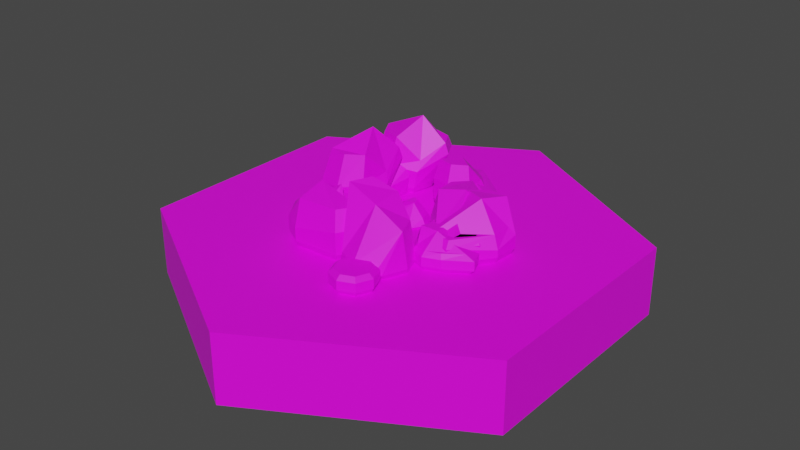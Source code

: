 # Source: pebbles.blend  (saved by Blender 4.0.36; exported with 4.5.12 LTS)
import bpy
from mathutils import Matrix  # noqa: F401  (used for matrix-valued properties, if any)

bpy.ops.wm.read_factory_settings(use_empty=True)
scene = bpy.context.scene
scene.name = 'Scene'

# ---- collections
col_collection = bpy.data.collections.new('Collection'); scene.collection.children.link(col_collection)

# ---- images (referenced by path relative to the original .blend; pixels are not part of the script)
import os
ASSET_DIR = os.environ.get("B2B_ASSET_DIR", "")  # directory of the original .blend (textures are referenced by path, not embedded)
HERE = os.path.dirname(os.path.abspath(__file__))  # packed textures are extracted next to this script under _unpacked/

def load_image(name, relpath, width, height, colorspace="sRGB"):
    """Load a texture the original file referenced (path relative to the .blend, or extracted next to this script)."""
    p = next((c for c in (os.path.join(HERE, relpath), os.path.join(ASSET_DIR, relpath)) if relpath and os.path.exists(c)), "")
    if p:
        img = bpy.data.images.load(p, check_existing=True)
        img.name = name
    else:  # same state as the original file: an image datablock whose file is absent (Cycles renders it pink)
        img = bpy.data.images.new(name, width, height)
        img.source = "FILE"
        img.filepath = "//" + (relpath or name)
    img.colorspace_settings.name = colorspace
    return img
img_base_palette_png = load_image('base_palette.png', 'base_palette.png', 1024, 1024, 'sRGB')

# ---- materials (node trees are filled in below, after node groups)
mat_basepalette = bpy.data.materials.new('BasePalette')
mat_basepalette.alpha_threshold = 0.0
mat_basepalette.use_transparent_shadow = False
mat_basepalette.roughness = 0.5
mat_basepalette.line_color = (0.0, 0.0, 0.0, 1.0)

# ---- material node trees
mat_basepalette.use_nodes = True; mat_basepalette.node_tree.nodes.clear()
_N = mat_basepalette.node_tree.nodes; _L = mat_basepalette.node_tree.links
n0 = _N.new('ShaderNodeOutputMaterial'); n0.name = 'Material Output'; n0.location = (300, 300)
n1 = _N.new('ShaderNodeBsdfPrincipled'); n1.name = 'Principled BSDF'; n1.location = (10, 300)
n1.distribution = 'GGX'
n1.subsurface_method = 'RANDOM_WALK_SKIN'
n1.inputs[3].default_value = 1.45
n1.inputs[27].default_value = (0.0, 0.0, 0.0, 1.0)
n1.inputs[28].default_value = 1.0
n2 = _N.new('ShaderNodeTexImage'); n2.name = 'Image Texture'; n2.location = (-464, 137)
n2.image = img_base_palette_png
_L.new(n1.outputs[0], n0.inputs[0])
_L.new(n2.outputs[0], n1.inputs[0])
n0.is_active_output = True

# ---- world
world_world = bpy.data.worlds.new('World'); scene.world = world_world
world_world.use_nodes = True; world_world.node_tree.nodes.clear()
_N = world_world.node_tree.nodes; _L = world_world.node_tree.links
n0 = _N.new('ShaderNodeOutputWorld'); n0.name = 'World Output'; n0.location = (300, 300)
n1 = _N.new('ShaderNodeBackground'); n1.name = 'Background'; n1.location = (10, 300)
n1.inputs[0].default_value = (0.05088, 0.05088, 0.05088, 1.0)
_L.new(n1.outputs[0], n0.inputs[0])
n0.is_active_output = True
world_world.color = (0.05088, 0.05088, 0.05088)
world_world.use_sun_shadow = False
world_world.sun_shadow_jitter_overblur = 0.0

# ---- meshes
me_cylinder = bpy.data.meshes.new('Cylinder')
me_cylinder.from_pydata([(-5.262e-09, 1.0, -0.3), (-5.262e-09, 0.9194, 2.98e-08), (0.866, 0.5, -0.3), (0.7962, 0.4597, 2.98e-08), (0.866, -0.5, -0.3), (0.7962, -0.4597, 2.98e-08), (-5.262e-09, -1.0, -0.3), (-5.262e-09, -0.9194, 2.98e-08), (-0.866, -0.5, -0.3), (-0.7962, -0.4597, 2.98e-08), (-0.866, 0.5, -0.3), (-0.7962, 0.4597, 2.98e-08), (0.866, 0.5, 2.98e-08), (-5.262e-09, 1.0, 2.98e-08), (0.866, -0.5, 2.98e-08), (-5.262e-09, -1.0, 2.98e-08), (-0.866, -0.5, 2.98e-08), (-0.866, 0.5, 2.98e-08)], [], [(0, 13, 12, 2), (2, 12, 14, 4), (4, 14, 15, 6), (6, 15, 16, 8), (3, 1, 11, 9, 7, 5), (8, 16, 17, 10), (10, 17, 13, 0), (0, 2, 4, 6, 8, 10), (1, 3, 12, 13), (3, 5, 14, 12), (5, 7, 15, 14), (7, 9, 16, 15), (9, 11, 17, 16), (11, 1, 13, 17)])
_uv = me_cylinder.uv_layers.new(name='UVMap')
_uv.uv.foreach_set('vector', [0.2057, 0.9733, 0.2057, 0.9733, 0.2057, 0.9733, 0.2057, 0.9733, 0.2057, 0.9733, 0.2057, 0.9733, 0.2057, 0.9733, 0.2057, 0.9733, 0.2057, 0.9733, 0.2057, 0.9733, 0.2057, 0.9733, 0.2057, 0.9733, 0.2057, 0.9733, 0.2057, 0.9733, 0.2057, 0.9733, 0.2057, 0.9733, 0.2057, 0.9733, 0.2057, 0.9733, 0.2057, 0.9733, 0.2057, 0.9733, 0.2057, 0.9733, 0.2057, 0.9733, 0.2057, 0.9733, 0.2057, 0.9733, 0.2057, 0.9733, 0.2057, 0.9733, 0.2057, 0.9733, 0.2057, 0.9733, 0.2057, 0.9733, 0.2057, 0.9733, 0.2057, 0.9733, 0.2057, 0.9733, 0.2057, 0.9733, 0.2057, 0.9733, 0.2057, 0.9733, 0.2057, 0.9733, 0.4596, 0.9537, 0.4596, 0.9537, 0.4596, 0.9537, 0.4596, 0.9537, 0.4596, 0.9537, 0.4596, 0.9537, 0.4596, 0.9537, 0.4596, 0.9537, 0.4596, 0.9537, 0.4596, 0.9537, 0.4596, 0.9537, 0.4596, 0.9537, 0.4596, 0.9537, 0.4596, 0.9537, 0.4596, 0.9537, 0.4596, 0.9537, 0.4596, 0.9537, 0.4596, 0.9537, 0.4596, 0.9537, 0.4596, 0.9537, 0.4596, 0.9537, 0.4596, 0.9537, 0.4596, 0.9537, 0.4596, 0.9537])
me_cylinder.materials.append(mat_basepalette)
me_cylinder.update()
me_cylinder_001 = bpy.data.meshes.new('Cylinder.001')
me_cylinder_001.from_pydata([(0.1026, -0.512, 9.313e-10), (0.2212, -0.512, 9.313e-10), (0.1026, -0.3934, 9.313e-10), (0.2212, -0.3934, 9.313e-10), (0.07804, -0.4527, 9.313e-10), (0.1619, -0.5365, 9.313e-10), (0.2458, -0.4527, 9.313e-10), (0.1619, -0.3688, 9.313e-10), (0.1619, -0.4527, 9.313e-10), (0.06745, -0.4527, 0.01856), (0.09511, -0.5195, 0.01856), (0.1619, -0.5471, 0.01856), (0.2287, -0.5195, 0.01856), (0.2564, -0.4527, 0.01856), (0.2287, -0.3859, 0.01856), (0.1619, -0.3582, 0.01856), (0.09511, -0.3859, 0.01856), (0.0873, -0.4527, 0.07546), (0.06745, -0.4527, 0.05755), (0.09511, -0.5195, 0.05755), (0.1619, -0.5471, 0.05755), (0.2287, -0.5195, 0.05755), (0.2564, -0.4527, 0.05755), (0.2287, -0.3859, 0.05755), (0.1619, -0.3582, 0.05755), (0.09511, -0.3859, 0.05755), (0.1091, -0.5054, 0.07546), (0.1619, -0.5273, 0.07546), (0.2147, -0.5054, 0.07546), (0.2365, -0.4527, 0.07546), (0.2147, -0.3999, 0.07546), (0.1619, -0.3781, 0.07546), (0.1091, -0.3999, 0.07546), (0.1619, -0.4527, 0.07546), (-0.214, -0.2211, -0.0002351), (-0.06758, -0.2211, -0.0002351), (-0.214, -0.07458, -0.0002351), (-0.06758, -0.07458, -0.0002351), (-0.2444, -0.1478, -0.0002351), (-0.1408, -0.2514, -0.0002351), (-0.03724, -0.1478, -0.0002351), (-0.1408, -0.04425, -0.0002351), (-0.1408, -0.1478, -0.0002351), (-0.2575, -0.1478, 0.02269), (-0.2233, -0.2303, 0.02269), (-0.1408, -0.2645, 0.02269), (-0.05832, -0.2303, 0.02269), (-0.02415, -0.1478, 0.02269), (-0.05832, -0.06533, 0.02269), (-0.1408, -0.03116, 0.02269), (-0.2233, -0.06533, 0.02269), (-0.233, -0.1478, 0.09295), (-0.2575, -0.1478, 0.07084), (-0.2233, -0.2303, 0.07084), (-0.1408, -0.2645, 0.07084), (-0.05832, -0.2303, 0.07084), (-0.02415, -0.1478, 0.07084), (-0.05832, -0.06533, 0.07084), (-0.1408, -0.03116, 0.07084), (-0.2233, -0.06533, 0.07084), (-0.206, -0.213, 0.09295), (-0.1408, -0.24, 0.09295), (-0.07565, -0.213, 0.09295), (-0.04867, -0.1478, 0.1196), (-0.07565, -0.08266, 0.1196), (-0.1408, -0.05567, 0.1196), (-0.206, -0.08266, 0.09295), (-0.1408, -0.1478, 0.1196), (0.2541, -0.1169, 0.0005476), (0.4125, -0.04571, 0.0005476), (0.1427, 0.1308, 0.0005476), (0.3011, 0.202, 0.0005476), (0.1455, 0.03685, 0.0005476), (0.348, -0.1141, 0.0005476), (0.3696, 0.1376, 0.0005476), (0.2072, 0.1992, 0.0005476), (0.2575, 0.08721, 0.0005476), (0.1313, 0.03048, 0.02774), (0.2486, -0.1315, 0.02774), (0.3544, -0.1283, 0.02774), (0.427, -0.05122, 0.02774), (0.3837, 0.1439, 0.02774), (0.3066, 0.2166, 0.02774), (0.2008, 0.2134, 0.02774), (0.1282, 0.1363, 0.02774), (0.1579, 0.0424, 0.2013), (0.1313, 0.03048, 0.08484), (0.2486, -0.1315, 0.08484), (0.3544, -0.1283, 0.08484), (0.427, -0.05122, 0.08484), (0.3837, 0.1439, 0.05975), (0.3066, 0.2166, 0.08484), (0.2008, 0.2134, 0.08484), (0.1282, 0.1363, 0.08484), (0.2589, -0.1043, 0.1111), (0.3425, -0.1018, 0.1111), (0.3998, -0.0409, 0.1111), (0.3572, 0.132, 0.1111), (0.2963, 0.1894, 0.1111), (0.2127, 0.1869, 0.2013), (0.1554, 0.126, 0.2013), (0.2575, 0.08721, 0.2121), (-0.3902, 0.1996, -0.009783), (-0.2668, 0.1157, -0.009783), (-0.3052, 0.3245, -0.003473), (-0.1829, 0.2391, -0.009783), (-0.3727, 0.2803, -0.00311), (-0.3459, 0.1321, -0.009783), (-0.1993, 0.16, -0.009783), (-0.2261, 0.3082, -0.00311), (-0.2865, 0.2194, -0.009783), (-0.3755, 0.2999, 0.03815), (-0.4033, 0.1971, 0.01467), (-0.3534, 0.1211, 0.01357), (-0.2643, 0.1026, 0.01357), (-0.1882, 0.1525, 0.01357), (-0.1698, 0.2416, 0.01467), (-0.2103, 0.3314, 0.03815), (-0.2996, 0.3495, 0.03731), (-0.325, 0.3297, 0.1799), (-0.3523, 0.334, 0.1399), (-0.3958, 0.2081, 0.08157), (-0.3528, 0.1219, 0.06263), (-0.2638, 0.1033, 0.06263), (-0.1877, 0.1534, 0.06263), (-0.1623, 0.2525, 0.08157), (-0.1872, 0.3654, 0.1399), (-0.2762, 0.3839, 0.1399), (-0.3602, 0.229, 0.1206), (-0.3304, 0.1548, 0.09847), (-0.26, 0.1402, 0.09847), (-0.2, 0.1797, 0.09847), (-0.1758, 0.2642, 0.1206), (-0.1946, 0.3546, 0.1799), (-0.2649, 0.3692, 0.1799), (-0.2474, 0.2769, 0.1799)], [], [(8, 7, 3, 6), (4, 2, 7, 8), (0, 4, 8, 5), (5, 8, 6, 1), (11, 12, 21, 20), (15, 16, 25, 24), (10, 11, 20, 19), (14, 15, 24, 23), (1, 6, 13, 12), (2, 4, 9, 16), (6, 3, 14, 13), (4, 0, 10, 9), (3, 7, 15, 14), (0, 5, 11, 10), (7, 2, 16, 15), (5, 1, 12, 11), (24, 25, 32, 31), (19, 20, 27, 26), (23, 24, 31, 30), (18, 19, 26, 17), (12, 13, 22, 21), (16, 9, 18, 25), (13, 14, 23, 22), (9, 10, 19, 18), (33, 29, 30, 31), (17, 33, 31, 32), (26, 27, 33, 17), (27, 28, 29, 33), (20, 21, 28, 27), (21, 22, 29, 28), (25, 18, 17, 32), (22, 23, 30, 29), (42, 41, 37, 40), (38, 36, 41, 42), (34, 38, 42, 39), (39, 42, 40, 35), (45, 46, 55, 54), (49, 50, 59, 58), (44, 45, 54, 53), (48, 49, 58, 57), (35, 40, 47, 46), (36, 38, 43, 50), (40, 37, 48, 47), (38, 34, 44, 43), (37, 41, 49, 48), (34, 39, 45, 44), (41, 36, 50, 49), (39, 35, 46, 45), (58, 59, 66, 65), (53, 54, 61, 60), (57, 58, 65, 64), (52, 53, 60, 51), (46, 47, 56, 55), (50, 43, 52, 59), (47, 48, 57, 56), (43, 44, 53, 52), (67, 63, 64, 65), (51, 67, 65, 66), (60, 61, 67, 51), (61, 62, 63, 67), (54, 55, 62, 61), (55, 56, 63, 62), (59, 52, 51, 66), (56, 57, 64, 63), (76, 75, 71, 74), (72, 70, 75, 76), (68, 72, 76, 73), (73, 76, 74, 69), (79, 80, 89, 88), (83, 84, 93, 92), (78, 79, 88, 87), (82, 83, 92, 91), (69, 74, 81, 80), (70, 72, 77, 84), (74, 71, 82, 81), (72, 68, 78, 77), (71, 75, 83, 82), (68, 73, 79, 78), (75, 70, 84, 83), (73, 69, 80, 79), (92, 93, 100, 99), (87, 88, 95, 94), (91, 92, 99, 98), (86, 87, 94, 85), (80, 81, 90, 89), (84, 77, 86, 93), (81, 82, 91, 90), (77, 78, 87, 86), (101, 97, 98, 99), (85, 101, 99, 100), (94, 95, 101, 85), (95, 96, 97, 101), (88, 89, 96, 95), (89, 90, 97, 96), (93, 86, 85, 100), (90, 91, 98, 97), (110, 109, 105, 108), (106, 104, 109, 110), (102, 106, 110, 107), (107, 110, 108, 103), (113, 114, 123, 122), (117, 118, 127, 126), (112, 113, 122, 121), (116, 117, 126, 125), (103, 108, 115, 114), (104, 106, 111, 118), (108, 105, 116, 115), (106, 102, 112, 111), (105, 109, 117, 116), (102, 107, 113, 112), (109, 104, 118, 117), (107, 103, 114, 113), (126, 127, 134, 133), (121, 122, 129, 128), (125, 126, 133, 132), (120, 121, 128, 119), (114, 115, 124, 123), (118, 111, 120, 127), (115, 116, 125, 124), (111, 112, 121, 120), (135, 131, 132, 133), (119, 135, 133, 134), (128, 129, 135, 119), (129, 130, 131, 135), (122, 123, 130, 129), (123, 124, 131, 130), (127, 120, 119, 134), (124, 125, 132, 131)])
_uv = me_cylinder_001.uv_layers.new(name='UVMap')
_uv.uv.foreach_set('vector', [0.3512, 0.9868, 0.3512, 0.9868, 0.3512, 0.9868, 0.3512, 0.9868, 0.3512, 0.9868, 0.3512, 0.9868, 0.3512, 0.9868, 0.3512, 0.9868, 0.3512, 0.9868, 0.3512, 0.9868, 0.3512, 0.9868, 0.3512, 0.9868, 0.3512, 0.9868, 0.3512, 0.9868, 0.3512, 0.9868, 0.3512, 0.9868, 0.3512, 0.9868, 0.3512, 0.9868, 0.3512, 0.9868, 0.3512, 0.9868, 0.3512, 0.9868, 0.3512, 0.9868, 0.3512, 0.9868, 0.3512, 0.9868, 0.3512, 0.9868, 0.3512, 0.9868, 0.3512, 0.9868, 0.3512, 0.9868, 0.3512, 0.9868, 0.3512, 0.9868, 0.3512, 0.9868, 0.3512, 0.9868, 0.3512, 0.9868, 0.3512, 0.9868, 0.3512, 0.9868, 0.3512, 0.9868, 0.3512, 0.9868, 0.3512, 0.9868, 0.3512, 0.9868, 0.3512, 0.9868, 0.3512, 0.9868, 0.3512, 0.9868, 0.3512, 0.9868, 0.3512, 0.9868, 0.3512, 0.9868, 0.3512, 0.9868, 0.3512, 0.9868, 0.3512, 0.9868, 0.3512, 0.9868, 0.3512, 0.9868, 0.3512, 0.9868, 0.3512, 0.9868, 0.3512, 0.9868, 0.3512, 0.9868, 0.3512, 0.9868, 0.3512, 0.9868, 0.3512, 0.9868, 0.3512, 0.9868, 0.3512, 0.9868, 0.3512, 0.9868, 0.3512, 0.9868, 0.3512, 0.9868, 0.3512, 0.9868, 0.3512, 0.9868, 0.3512, 0.9868, 0.3512, 0.9868, 0.3512, 0.9868, 0.3512, 0.9868, 0.3512, 0.9868, 0.3512, 0.9868, 0.3512, 0.9868, 0.3512, 0.9868, 0.3512, 0.9868, 0.3512, 0.9868, 0.3512, 0.9868, 0.3512, 0.9868, 0.3512, 0.9868, 0.3512, 0.9868, 0.3512, 0.9868, 0.3512, 0.9868, 0.3512, 0.9868, 0.3512, 0.9868, 0.3512, 0.9868, 0.3512, 0.9868, 0.3512, 0.9868, 0.3512, 0.9868, 0.3512, 0.9868, 0.3512, 0.9868, 0.3512, 0.9868, 0.3512, 0.9868, 0.3512, 0.9868, 0.3512, 0.9868, 0.3512, 0.9868, 0.3512, 0.9868, 0.3512, 0.9868, 0.3512, 0.9868, 0.3512, 0.9868, 0.3512, 0.9868, 0.3512, 0.9868, 0.3512, 0.9868, 0.3512, 0.9868, 0.3512, 0.9868, 0.3512, 0.9868, 0.3512, 0.9868, 0.3512, 0.9868, 0.3512, 0.9868, 0.3512, 0.9868, 0.3512, 0.9868, 0.3512, 0.9868, 0.3512, 0.9868, 0.3512, 0.9868, 0.3512, 0.9868, 0.3512, 0.9868, 0.3512, 0.9868, 0.3512, 0.9868, 0.3512, 0.9868, 0.3512, 0.9868, 0.3512, 0.9868, 0.3512, 0.9868, 0.3512, 0.9868, 0.3512, 0.9868, 0.3512, 0.9868, 0.3512, 0.9868, 0.3512, 0.9868, 0.3512, 0.9868, 0.3512, 0.9868, 0.3512, 0.9868, 0.3512, 0.9868, 0.3512, 0.9868, 0.3512, 0.9868, 0.3512, 0.9868, 0.3512, 0.9868, 0.3512, 0.9868, 0.3512, 0.9868, 0.3512, 0.9868, 0.3512, 0.9868, 0.3512, 0.9868, 0.3512, 0.9868, 0.3512, 0.9868, 0.3512, 0.9868, 0.3512, 0.9868, 0.3512, 0.9868, 0.3512, 0.9868, 0.3512, 0.9868, 0.3512, 0.9868, 0.3512, 0.9868, 0.3512, 0.9868, 0.3512, 0.9868, 0.3512, 0.9868, 0.3512, 0.9868, 0.3512, 0.9868, 0.3512, 0.9868, 0.3512, 0.9868, 0.3512, 0.9868, 0.3512, 0.9868, 0.3512, 0.9868, 0.3512, 0.9868, 0.3512, 0.9868, 0.3512, 0.9868, 0.3512, 0.9868, 0.3512, 0.9868, 0.3512, 0.9868, 0.3512, 0.9868, 0.3512, 0.9868, 0.3512, 0.9868, 0.3512, 0.9868, 0.3512, 0.9868, 0.3512, 0.9868, 0.3512, 0.9868, 0.3512, 0.9868, 0.3512, 0.9868, 0.3512, 0.9868, 0.3512, 0.9868, 0.3512, 0.9868, 0.3512, 0.9868, 0.3512, 0.9868, 0.3512, 0.9868, 0.3512, 0.9868, 0.3512, 0.9868, 0.3512, 0.9868, 0.3512, 0.9868, 0.3512, 0.9868, 0.3512, 0.9868, 0.3512, 0.9868, 0.3512, 0.9868, 0.3512, 0.9868, 0.3512, 0.9868, 0.3512, 0.9868, 0.3512, 0.9868, 0.3512, 0.9868, 0.3512, 0.9868, 0.3512, 0.9868, 0.3512, 0.9868, 0.3512, 0.9868, 0.3512, 0.9868, 0.3512, 0.9868, 0.3512, 0.9868, 0.3512, 0.9868, 0.3512, 0.9868, 0.3512, 0.9868, 0.3512, 0.9868, 0.3512, 0.9868, 0.3512, 0.9868, 0.3512, 0.9868, 0.3512, 0.9868, 0.3512, 0.9868, 0.3512, 0.9868, 0.3512, 0.9868, 0.3512, 0.9868, 0.3512, 0.9868, 0.3512, 0.9868, 0.3512, 0.9868, 0.3512, 0.9868, 0.3512, 0.9868, 0.3512, 0.9868, 0.3512, 0.9868, 0.3512, 0.9868, 0.3512, 0.9868, 0.3512, 0.9868, 0.3512, 0.9868, 0.3512, 0.9868, 0.3512, 0.9868, 0.3512, 0.9868, 0.3512, 0.9868, 0.3512, 0.9868, 0.3512, 0.9868, 0.3512, 0.9868, 0.3512, 0.9868, 0.3512, 0.9868, 0.3512, 0.9868, 0.3512, 0.9868, 0.3512, 0.9868, 0.3512, 0.9868, 0.3512, 0.9868, 0.3512, 0.9868, 0.3512, 0.9868, 0.3512, 0.9868, 0.3512, 0.9868, 0.3512, 0.9868, 0.3512, 0.9868, 0.3512, 0.9868, 0.3512, 0.9868, 0.3512, 0.9868, 0.3512, 0.9868, 0.3512, 0.9868, 0.3512, 0.9868, 0.3512, 0.9868, 0.3512, 0.9868, 0.3512, 0.9868, 0.3512, 0.9868, 0.3512, 0.9868, 0.3512, 0.9868, 0.3512, 0.9868, 0.3512, 0.9868, 0.3512, 0.9868, 0.3512, 0.9868, 0.3512, 0.9868, 0.3512, 0.9868, 0.3512, 0.9868, 0.3512, 0.9868, 0.3512, 0.9868, 0.3512, 0.9868, 0.3512, 0.9868, 0.3512, 0.9868, 0.3512, 0.9868, 0.3512, 0.9868, 0.3512, 0.9868, 0.3512, 0.9868, 0.3512, 0.9868, 0.3512, 0.9868, 0.3512, 0.9868, 0.3512, 0.9868, 0.3512, 0.9868, 0.3512, 0.9868, 0.3512, 0.9868, 0.3512, 0.9868, 0.3512, 0.9868, 0.3512, 0.9868, 0.3512, 0.9868, 0.3512, 0.9868, 0.3512, 0.9868, 0.3512, 0.9868, 0.3512, 0.9868, 0.3512, 0.9868, 0.3512, 0.9868, 0.3512, 0.9868, 0.3512, 0.9868, 0.3512, 0.9868, 0.3512, 0.9868, 0.3512, 0.9868, 0.3512, 0.9868, 0.3512, 0.9868, 0.3512, 0.9868, 0.3512, 0.9868, 0.3512, 0.9868, 0.3512, 0.9868, 0.3512, 0.9868, 0.3512, 0.9868, 0.3512, 0.9868, 0.3512, 0.9868, 0.3512, 0.9868, 0.3512, 0.9868, 0.3512, 0.9868, 0.3512, 0.9868, 0.3512, 0.9868, 0.3512, 0.9868, 0.3512, 0.9868, 0.3512, 0.9868, 0.3512, 0.9868, 0.3512, 0.9868, 0.3512, 0.9868, 0.3512, 0.9868, 0.3512, 0.9868, 0.3512, 0.9868, 0.3512, 0.9868, 0.3512, 0.9868, 0.3512, 0.9868, 0.3512, 0.9868, 0.3512, 0.9868, 0.3512, 0.9868, 0.3512, 0.9868, 0.3512, 0.9868, 0.3512, 0.9868, 0.3512, 0.9868, 0.3512, 0.9868, 0.3512, 0.9868, 0.3512, 0.9868, 0.3512, 0.9868, 0.3512, 0.9868, 0.3512, 0.9868, 0.3512, 0.9868, 0.3512, 0.9868, 0.3512, 0.9868, 0.3512, 0.9868, 0.3512, 0.9868, 0.3512, 0.9868, 0.3512, 0.9868, 0.3512, 0.9868, 0.3512, 0.9868, 0.3512, 0.9868, 0.3512, 0.9868, 0.3512, 0.9868, 0.3512, 0.9868, 0.3512, 0.9868, 0.3512, 0.9868, 0.3512, 0.9868, 0.3512, 0.9868, 0.3512, 0.9868, 0.3512, 0.9868, 0.3512, 0.9868, 0.3512, 0.9868, 0.3512, 0.9868, 0.3512, 0.9868, 0.3512, 0.9868, 0.3512, 0.9868, 0.3512, 0.9868, 0.3512, 0.9868, 0.3512, 0.9868, 0.3512, 0.9868, 0.3512, 0.9868, 0.3512, 0.9868, 0.3512, 0.9868, 0.3512, 0.9868, 0.3512, 0.9868, 0.3512, 0.9868, 0.3512, 0.9868, 0.3512, 0.9868, 0.3512, 0.9868, 0.3512, 0.9868, 0.3512, 0.9868, 0.3512, 0.9868, 0.3512, 0.9868, 0.3512, 0.9868, 0.3512, 0.9868, 0.3512, 0.9868, 0.3512, 0.9868, 0.3512, 0.9868, 0.3512, 0.9868, 0.3512, 0.9868, 0.3512, 0.9868, 0.3512, 0.9868, 0.3512, 0.9868, 0.3512, 0.9868, 0.3512, 0.9868, 0.3512, 0.9868, 0.3512, 0.9868, 0.3512, 0.9868, 0.3512, 0.9868, 0.3512, 0.9868, 0.3512, 0.9868, 0.3512, 0.9868, 0.3512, 0.9868, 0.3512, 0.9868, 0.3512, 0.9868, 0.3512, 0.9868, 0.3512, 0.9868, 0.3512, 0.9868, 0.3512, 0.9868, 0.3512, 0.9868, 0.3512, 0.9868, 0.3512, 0.9868, 0.3512, 0.9868, 0.3512, 0.9868, 0.3512, 0.9868, 0.3512, 0.9868, 0.3512, 0.9868, 0.3512, 0.9868, 0.3512, 0.9868, 0.3512, 0.9868, 0.3512, 0.9868, 0.3512, 0.9868, 0.3512, 0.9868, 0.3512, 0.9868, 0.3512, 0.9868, 0.3512, 0.9868, 0.3512, 0.9868, 0.3512, 0.9868, 0.3512, 0.9868, 0.3512, 0.9868, 0.3512, 0.9868, 0.3512, 0.9868, 0.3512, 0.9868, 0.3512, 0.9868, 0.3512, 0.9868, 0.3512, 0.9868, 0.3512, 0.9868, 0.3512, 0.9868, 0.3512, 0.9868, 0.3512, 0.9868, 0.3512, 0.9868, 0.3512, 0.9868, 0.3512, 0.9868, 0.3512, 0.9868, 0.3512, 0.9868, 0.3512, 0.9868, 0.3512, 0.9868, 0.3512, 0.9868, 0.3512, 0.9868, 0.3512, 0.9868, 0.3512, 0.9868, 0.3512, 0.9868, 0.3512, 0.9868, 0.3512, 0.9868, 0.3512, 0.9868, 0.3512, 0.9868, 0.3512, 0.9868, 0.3512, 0.9868, 0.3512, 0.9868, 0.3512, 0.9868, 0.3512, 0.9868, 0.3512, 0.9868, 0.3512, 0.9868, 0.3512, 0.9868, 0.3512, 0.9868, 0.3512, 0.9868, 0.3512, 0.9868, 0.3512, 0.9868, 0.3512, 0.9868, 0.3512, 0.9868, 0.3512, 0.9868, 0.3512, 0.9868, 0.3512, 0.9868, 0.3512, 0.9868, 0.3512, 0.9868, 0.3512, 0.9868, 0.3512, 0.9868, 0.3512, 0.9868, 0.3512, 0.9868, 0.3512, 0.9868, 0.3512, 0.9868, 0.3512, 0.9868, 0.3512, 0.9868, 0.3512, 0.9868, 0.3512, 0.9868, 0.3512, 0.9868, 0.3512, 0.9868, 0.3512, 0.9868, 0.3512, 0.9868, 0.3512, 0.9868, 0.3512, 0.9868, 0.3512, 0.9868, 0.3512, 0.9868, 0.3512, 0.9868, 0.3512, 0.9868, 0.3512, 0.9868, 0.3512, 0.9868, 0.3512, 0.9868, 0.3512, 0.9868, 0.3512, 0.9868, 0.3512, 0.9868, 0.3512, 0.9868, 0.3512, 0.9868, 0.3512, 0.9868, 0.3512, 0.9868, 0.3512, 0.9868, 0.3512, 0.9868, 0.3512, 0.9868, 0.3512, 0.9868, 0.3512, 0.9868, 0.3512, 0.9868, 0.3512, 0.9868, 0.3512, 0.9868, 0.3512, 0.9868, 0.3512, 0.9868, 0.3512, 0.9868, 0.3512, 0.9868, 0.3512, 0.9868, 0.3512, 0.9868, 0.3512, 0.9868, 0.3512, 0.9868, 0.3512, 0.9868, 0.3512, 0.9868])
me_cylinder_001.materials.append(mat_basepalette)
me_cylinder_001.update()
me_cylinder_002 = bpy.data.meshes.new('Cylinder.002')
me_cylinder_002.from_pydata([(0.2242, -0.1836, 0.0), (0.3476, -0.1836, 0.0), (0.2242, -0.06495, 0.0), (0.4092, -0.06495, 0.0), (0.1997, -0.1243, 0.0), (0.2835, -0.2081, 0.0), (0.4338, -0.1243, 0.0), (0.2883, -0.04039, 0.0), (0.2835, -0.1243, 0.0), (0.1891, -0.1243, 0.01856), (0.2167, -0.191, 0.01856), (0.2835, -0.2187, 0.01856), (0.3544, -0.191, 0.01856), (0.4572, -0.1243, 0.01856), (0.4295, -0.05746, 0.01856), (0.2877, -0.02979, 0.01856), (0.2167, -0.05746, 0.01856), (0.2089, -0.1243, 0.1278), (0.1891, -0.1243, 0.07441), (0.2167, -0.191, 0.05755), (0.2835, -0.2187, 0.05755), (0.3544, -0.191, 0.05755), (0.4572, -0.1243, 0.05755), (0.4295, -0.05746, 0.05755), (0.2864, -0.02979, 0.07441), (0.2167, -0.05746, 0.07441), (0.2308, -0.177, 0.07546), (0.2835, -0.1989, 0.07546), (0.3424, -0.177, 0.07546), (0.4184, -0.1243, 0.07546), (0.3965, -0.07149, 0.07546), (0.2835, -0.04964, 0.1278), (0.2308, -0.07149, 0.1278), (0.2835, -0.1243, 0.1278), (0.04571, 0.4238, -0.0002351), (-0.04233, 0.3068, -0.0002351), (0.1628, 0.3358, -0.0002351), (0.07472, 0.2187, 0.006868), (0.1225, 0.404, -0.0002351), (-0.02255, 0.3835, -0.0002351), (-0.002038, 0.2385, 0.006868), (0.143, 0.259, 0.006868), (0.06022, 0.3213, -0.0002351), (0.1303, 0.4145, 0.02269), (0.04388, 0.4368, 0.02269), (-0.03301, 0.3914, 0.02269), (-0.05529, 0.3049, 0.02318), (-0.009905, 0.228, 0.04658), (0.07656, 0.2058, 0.04658), (0.1534, 0.2512, 0.04658), (0.1757, 0.3376, 0.02318), (0.1156, 0.3949, 0.1126), (0.1303, 0.4145, 0.07182), (0.04388, 0.4368, 0.07144), (-0.03301, 0.3914, 0.07182), (-0.05529, 0.3049, 0.09009), (-0.009905, 0.228, 0.1326), (0.07656, 0.2058, 0.1326), (0.1534, 0.2512, 0.1326), (0.1757, 0.3376, 0.09009), (0.04731, 0.4125, 0.1126), (-0.01342, 0.3767, 0.1126), (-0.03102, 0.3084, 0.1327), (0.00483, 0.2476, 0.2158), (0.07312, 0.23, 0.2158), (0.1339, 0.2659, 0.2158), (0.1515, 0.3342, 0.1327), (0.06022, 0.3213, 0.2158), (-0.01001, -0.3614, 0.0005476), (0.01684, -0.1898, 0.0005476), (-0.2784, -0.3194, 0.0005476), (-0.2515, -0.1478, 0.0005476), (-0.1981, -0.3684, 0.0005476), (0.03896, -0.2811, 0.0005476), (-0.1605, -0.1262, 0.0005476), (-0.3005, -0.228, 0.0005476), (-0.1792, -0.247, 0.0005476), (-0.2005, -0.3837, 0.02774), (-0.0008612, -0.3739, 0.02774), (0.0543, -0.2835, 0.02774), (0.02938, -0.1806, 0.02774), (-0.166, -0.1229, 0.02774), (-0.2607, -0.1352, 0.02774), (-0.3158, -0.2256, 0.02774), (-0.2909, -0.3286, 0.02774), (-0.196, -0.355, 0.2013), (-0.2005, -0.3837, 0.08484), (-0.0008612, -0.3739, 0.1232), (0.0543, -0.2835, 0.1232), (0.02938, -0.1806, 0.08484), (-0.1725, -0.1329, 0.05975), (-0.2607, -0.1352, 0.08484), (-0.3158, -0.2256, 0.08484), (-0.2909, -0.3286, 0.08484), (-0.01799, -0.3504, 0.2061), (0.02557, -0.279, 0.2061), (0.005891, -0.1978, 0.1111), (-0.1631, -0.1404, 0.1111), (-0.2436, -0.1587, 0.1111), (-0.2871, -0.2301, 0.1486), (-0.2674, -0.3114, 0.1486), (-0.1792, -0.247, 0.2446), (-0.4233, 0.04808, 0.0001161), (-0.2798, -0.04947, 0.0001161), (-0.3245, 0.1932, 0.00745), (-0.1823, 0.09395, 0.0001161), (-0.403, 0.1418, 0.007872), (-0.3718, -0.0304, 0.0001161), (-0.2014, 0.002037, 0.0001161), (-0.2326, 0.1742, 0.007872), (-0.3028, 0.07101, 0.0001161), (-0.4062, 0.1647, 0.05583), (-0.4385, 0.04518, 0.02853), (-0.3805, -0.04321, 0.02726), (-0.2769, -0.06469, 0.02726), (-0.1885, -0.006678, 0.02726), (-0.1671, 0.09685, 0.02853), (-0.2142, 0.2012, 0.05583), (-0.318, 0.2223, 0.05485), (-0.3475, 0.1993, 0.2205), (-0.3792, 0.2043, 0.1741), (-0.4298, 0.05789, 0.1063), (-0.3798, -0.04221, 0.1103), (-0.2764, -0.06384, 0.1144), (-0.1879, -0.005678, 0.1264), (-0.1584, 0.1096, 0.1063), (-0.1873, 0.2408, 0.1741), (-0.2908, 0.2623, 0.1741), (-0.3884, 0.08227, 0.1516), (-0.3538, -0.003972, 0.2481), (-0.272, -0.02094, 0.2481), (-0.2022, 0.02489, 0.2481), (-0.1741, 0.1231, 0.1516), (-0.1959, 0.2282, 0.2205), (-0.2777, 0.2451, 0.2205), (-0.2573, 0.1379, 0.3216)], [], [(8, 7, 3, 6), (4, 2, 7, 8), (0, 4, 8, 5), (5, 8, 6, 1), (11, 12, 21, 20), (15, 16, 25, 24), (10, 11, 20, 19), (14, 15, 24, 23), (1, 6, 13, 12), (2, 4, 9, 16), (6, 3, 14, 13), (4, 0, 10, 9), (3, 7, 15, 14), (0, 5, 11, 10), (7, 2, 16, 15), (5, 1, 12, 11), (24, 25, 32, 31), (19, 20, 27, 26), (23, 24, 31, 30), (18, 19, 26, 17), (12, 13, 22, 21), (16, 9, 18, 25), (13, 14, 23, 22), (9, 10, 19, 18), (33, 29, 30, 31), (17, 33, 31, 32), (26, 27, 33, 17), (27, 28, 29, 33), (20, 21, 28, 27), (21, 22, 29, 28), (25, 18, 17, 32), (22, 23, 30, 29), (42, 41, 37, 40), (38, 36, 41, 42), (34, 38, 42, 39), (39, 42, 40, 35), (45, 46, 55, 54), (49, 50, 59, 58), (44, 45, 54, 53), (48, 49, 58, 57), (35, 40, 47, 46), (36, 38, 43, 50), (40, 37, 48, 47), (38, 34, 44, 43), (37, 41, 49, 48), (34, 39, 45, 44), (41, 36, 50, 49), (39, 35, 46, 45), (58, 59, 66, 65), (53, 54, 61, 60), (57, 58, 65, 64), (52, 53, 60, 51), (46, 47, 56, 55), (50, 43, 52, 59), (47, 48, 57, 56), (43, 44, 53, 52), (67, 63, 64, 65), (51, 67, 65, 66), (60, 61, 67, 51), (61, 62, 63, 67), (54, 55, 62, 61), (55, 56, 63, 62), (59, 52, 51, 66), (56, 57, 64, 63), (76, 75, 71, 74), (72, 70, 75, 76), (68, 72, 76, 73), (73, 76, 74, 69), (79, 80, 89, 88), (83, 84, 93, 92), (78, 79, 88, 87), (82, 83, 92, 91), (69, 74, 81, 80), (70, 72, 77, 84), (74, 71, 82, 81), (72, 68, 78, 77), (71, 75, 83, 82), (68, 73, 79, 78), (75, 70, 84, 83), (73, 69, 80, 79), (92, 93, 100, 99), (87, 88, 95, 94), (91, 92, 99, 98), (86, 87, 94, 85), (80, 81, 90, 89), (84, 77, 86, 93), (81, 82, 91, 90), (77, 78, 87, 86), (101, 97, 98, 99), (85, 101, 99, 100), (94, 95, 101, 85), (95, 96, 97, 101), (88, 89, 96, 95), (89, 90, 97, 96), (93, 86, 85, 100), (90, 91, 98, 97), (110, 109, 105, 108), (106, 104, 109, 110), (102, 106, 110, 107), (107, 110, 108, 103), (113, 114, 123, 122), (117, 118, 127, 126), (112, 113, 122, 121), (116, 117, 126, 125), (103, 108, 115, 114), (104, 106, 111, 118), (108, 105, 116, 115), (106, 102, 112, 111), (105, 109, 117, 116), (102, 107, 113, 112), (109, 104, 118, 117), (107, 103, 114, 113), (126, 127, 134, 133), (121, 122, 129, 128), (125, 126, 133, 132), (120, 121, 128, 119), (114, 115, 124, 123), (118, 111, 120, 127), (115, 116, 125, 124), (111, 112, 121, 120), (135, 131, 132, 133), (119, 135, 133, 134), (128, 129, 135, 119), (129, 130, 131, 135), (122, 123, 130, 129), (123, 124, 131, 130), (127, 120, 119, 134), (124, 125, 132, 131)])
_uv = me_cylinder_002.uv_layers.new(name='UVMap')
_uv.uv.foreach_set('vector', [0.3512, 0.9868, 0.3512, 0.9868, 0.3512, 0.9868, 0.3512, 0.9868, 0.3512, 0.9868, 0.3512, 0.9868, 0.3512, 0.9868, 0.3512, 0.9868, 0.3512, 0.9868, 0.3512, 0.9868, 0.3512, 0.9868, 0.3512, 0.9868, 0.3512, 0.9868, 0.3512, 0.9868, 0.3512, 0.9868, 0.3512, 0.9868, 0.3512, 0.9868, 0.3512, 0.9868, 0.3512, 0.9868, 0.3512, 0.9868, 0.3512, 0.9868, 0.3512, 0.9868, 0.3512, 0.9868, 0.3512, 0.9868, 0.3512, 0.9868, 0.3512, 0.9868, 0.3512, 0.9868, 0.3512, 0.9868, 0.3512, 0.9868, 0.3512, 0.9868, 0.3512, 0.9868, 0.3512, 0.9868, 0.3512, 0.9868, 0.3512, 0.9868, 0.3512, 0.9868, 0.3512, 0.9868, 0.3512, 0.9868, 0.3512, 0.9868, 0.3512, 0.9868, 0.3512, 0.9868, 0.3512, 0.9868, 0.3512, 0.9868, 0.3512, 0.9868, 0.3512, 0.9868, 0.3512, 0.9868, 0.3512, 0.9868, 0.3512, 0.9868, 0.3512, 0.9868, 0.3512, 0.9868, 0.3512, 0.9868, 0.3512, 0.9868, 0.3512, 0.9868, 0.3512, 0.9868, 0.3512, 0.9868, 0.3512, 0.9868, 0.3512, 0.9868, 0.3512, 0.9868, 0.3512, 0.9868, 0.3512, 0.9868, 0.3512, 0.9868, 0.3512, 0.9868, 0.3512, 0.9868, 0.3512, 0.9868, 0.3512, 0.9868, 0.3512, 0.9868, 0.3512, 0.9868, 0.3512, 0.9868, 0.3512, 0.9868, 0.3512, 0.9868, 0.3512, 0.9868, 0.3512, 0.9868, 0.3512, 0.9868, 0.3512, 0.9868, 0.3512, 0.9868, 0.3512, 0.9868, 0.3512, 0.9868, 0.3512, 0.9868, 0.3512, 0.9868, 0.3512, 0.9868, 0.3512, 0.9868, 0.3512, 0.9868, 0.3512, 0.9868, 0.3512, 0.9868, 0.3512, 0.9868, 0.3512, 0.9868, 0.3512, 0.9868, 0.3512, 0.9868, 0.3512, 0.9868, 0.3512, 0.9868, 0.3512, 0.9868, 0.3512, 0.9868, 0.3512, 0.9868, 0.3512, 0.9868, 0.3512, 0.9868, 0.3512, 0.9868, 0.3512, 0.9868, 0.3512, 0.9868, 0.3512, 0.9868, 0.3512, 0.9868, 0.3512, 0.9868, 0.3512, 0.9868, 0.3512, 0.9868, 0.3512, 0.9868, 0.3512, 0.9868, 0.3512, 0.9868, 0.3512, 0.9868, 0.3512, 0.9868, 0.3512, 0.9868, 0.3512, 0.9868, 0.3512, 0.9868, 0.3512, 0.9868, 0.3512, 0.9868, 0.3512, 0.9868, 0.3512, 0.9868, 0.3512, 0.9868, 0.3512, 0.9868, 0.3512, 0.9868, 0.3512, 0.9868, 0.3512, 0.9868, 0.3512, 0.9868, 0.3512, 0.9868, 0.3512, 0.9868, 0.3512, 0.9868, 0.3512, 0.9868, 0.3512, 0.9868, 0.3512, 0.9868, 0.3512, 0.9868, 0.3512, 0.9868, 0.3512, 0.9868, 0.3512, 0.9868, 0.3512, 0.9868, 0.3512, 0.9868, 0.3512, 0.9868, 0.3512, 0.9868, 0.3512, 0.9868, 0.3512, 0.9868, 0.3512, 0.9868, 0.3512, 0.9868, 0.3512, 0.9868, 0.3512, 0.9868, 0.3512, 0.9868, 0.3512, 0.9868, 0.3512, 0.9868, 0.3512, 0.9868, 0.3512, 0.9868, 0.3512, 0.9868, 0.3512, 0.9868, 0.3512, 0.9868, 0.3512, 0.9868, 0.3512, 0.9868, 0.3512, 0.9868, 0.3512, 0.9868, 0.3512, 0.9868, 0.3512, 0.9868, 0.3512, 0.9868, 0.3512, 0.9868, 0.3512, 0.9868, 0.3512, 0.9868, 0.3512, 0.9868, 0.3512, 0.9868, 0.3512, 0.9868, 0.3512, 0.9868, 0.3512, 0.9868, 0.3512, 0.9868, 0.3512, 0.9868, 0.3512, 0.9868, 0.3512, 0.9868, 0.3512, 0.9868, 0.3512, 0.9868, 0.3512, 0.9868, 0.3512, 0.9868, 0.3512, 0.9868, 0.3512, 0.9868, 0.3512, 0.9868, 0.3512, 0.9868, 0.3512, 0.9868, 0.3512, 0.9868, 0.3512, 0.9868, 0.3512, 0.9868, 0.3512, 0.9868, 0.3512, 0.9868, 0.3512, 0.9868, 0.3512, 0.9868, 0.3512, 0.9868, 0.3512, 0.9868, 0.3512, 0.9868, 0.3512, 0.9868, 0.3512, 0.9868, 0.3512, 0.9868, 0.3512, 0.9868, 0.3512, 0.9868, 0.3512, 0.9868, 0.3512, 0.9868, 0.3512, 0.9868, 0.3512, 0.9868, 0.3512, 0.9868, 0.3512, 0.9868, 0.3512, 0.9868, 0.3512, 0.9868, 0.3512, 0.9868, 0.3512, 0.9868, 0.3512, 0.9868, 0.3512, 0.9868, 0.3512, 0.9868, 0.3512, 0.9868, 0.3512, 0.9868, 0.3512, 0.9868, 0.3512, 0.9868, 0.3512, 0.9868, 0.3512, 0.9868, 0.3512, 0.9868, 0.3512, 0.9868, 0.3512, 0.9868, 0.3512, 0.9868, 0.3512, 0.9868, 0.3512, 0.9868, 0.3512, 0.9868, 0.3512, 0.9868, 0.3512, 0.9868, 0.3512, 0.9868, 0.3512, 0.9868, 0.3512, 0.9868, 0.3512, 0.9868, 0.3512, 0.9868, 0.3512, 0.9868, 0.3512, 0.9868, 0.3512, 0.9868, 0.3512, 0.9868, 0.3512, 0.9868, 0.3512, 0.9868, 0.3512, 0.9868, 0.3512, 0.9868, 0.3512, 0.9868, 0.3512, 0.9868, 0.3512, 0.9868, 0.3512, 0.9868, 0.3512, 0.9868, 0.3512, 0.9868, 0.3512, 0.9868, 0.3512, 0.9868, 0.3512, 0.9868, 0.3512, 0.9868, 0.3512, 0.9868, 0.3512, 0.9868, 0.3512, 0.9868, 0.3512, 0.9868, 0.3512, 0.9868, 0.3512, 0.9868, 0.3512, 0.9868, 0.3512, 0.9868, 0.3512, 0.9868, 0.3512, 0.9868, 0.3512, 0.9868, 0.3512, 0.9868, 0.3512, 0.9868, 0.3512, 0.9868, 0.3512, 0.9868, 0.3512, 0.9868, 0.3512, 0.9868, 0.3512, 0.9868, 0.3512, 0.9868, 0.3512, 0.9868, 0.3512, 0.9868, 0.3512, 0.9868, 0.3512, 0.9868, 0.3512, 0.9868, 0.3512, 0.9868, 0.3512, 0.9868, 0.3512, 0.9868, 0.3512, 0.9868, 0.3512, 0.9868, 0.3512, 0.9868, 0.3512, 0.9868, 0.3512, 0.9868, 0.3512, 0.9868, 0.3512, 0.9868, 0.3512, 0.9868, 0.3512, 0.9868, 0.3512, 0.9868, 0.3512, 0.9868, 0.3512, 0.9868, 0.3512, 0.9868, 0.3512, 0.9868, 0.3512, 0.9868, 0.3512, 0.9868, 0.3512, 0.9868, 0.3512, 0.9868, 0.3512, 0.9868, 0.3512, 0.9868, 0.3512, 0.9868, 0.3512, 0.9868, 0.3512, 0.9868, 0.3512, 0.9868, 0.3512, 0.9868, 0.3512, 0.9868, 0.3512, 0.9868, 0.3512, 0.9868, 0.3512, 0.9868, 0.3512, 0.9868, 0.3512, 0.9868, 0.3512, 0.9868, 0.3512, 0.9868, 0.3512, 0.9868, 0.3512, 0.9868, 0.3512, 0.9868, 0.3512, 0.9868, 0.3512, 0.9868, 0.3512, 0.9868, 0.3512, 0.9868, 0.3512, 0.9868, 0.3512, 0.9868, 0.3512, 0.9868, 0.3512, 0.9868, 0.3512, 0.9868, 0.3512, 0.9868, 0.3512, 0.9868, 0.3512, 0.9868, 0.3512, 0.9868, 0.3512, 0.9868, 0.3512, 0.9868, 0.3512, 0.9868, 0.3512, 0.9868, 0.3512, 0.9868, 0.3512, 0.9868, 0.3512, 0.9868, 0.3512, 0.9868, 0.3512, 0.9868, 0.3512, 0.9868, 0.3512, 0.9868, 0.3512, 0.9868, 0.3512, 0.9868, 0.3512, 0.9868, 0.3512, 0.9868, 0.3512, 0.9868, 0.3512, 0.9868, 0.3512, 0.9868, 0.3512, 0.9868, 0.3512, 0.9868, 0.3512, 0.9868, 0.3512, 0.9868, 0.3512, 0.9868, 0.3512, 0.9868, 0.3512, 0.9868, 0.3512, 0.9868, 0.3512, 0.9868, 0.3512, 0.9868, 0.3512, 0.9868, 0.3512, 0.9868, 0.3512, 0.9868, 0.3512, 0.9868, 0.3512, 0.9868, 0.3512, 0.9868, 0.3512, 0.9868, 0.3512, 0.9868, 0.3512, 0.9868, 0.3512, 0.9868, 0.3512, 0.9868, 0.3512, 0.9868, 0.3512, 0.9868, 0.3512, 0.9868, 0.3512, 0.9868, 0.3512, 0.9868, 0.3512, 0.9868, 0.3512, 0.9868, 0.3512, 0.9868, 0.3512, 0.9868, 0.3512, 0.9868, 0.3512, 0.9868, 0.3512, 0.9868, 0.3512, 0.9868, 0.3512, 0.9868, 0.3512, 0.9868, 0.3512, 0.9868, 0.3512, 0.9868, 0.3512, 0.9868, 0.3512, 0.9868, 0.3512, 0.9868, 0.3512, 0.9868, 0.3512, 0.9868, 0.3512, 0.9868, 0.3512, 0.9868, 0.3512, 0.9868, 0.3512, 0.9868, 0.3512, 0.9868, 0.3512, 0.9868, 0.3512, 0.9868, 0.3512, 0.9868, 0.3512, 0.9868, 0.3512, 0.9868, 0.3512, 0.9868, 0.3512, 0.9868, 0.3512, 0.9868, 0.3512, 0.9868, 0.3512, 0.9868, 0.3512, 0.9868, 0.3512, 0.9868, 0.3512, 0.9868, 0.3512, 0.9868, 0.3512, 0.9868, 0.3512, 0.9868, 0.3512, 0.9868, 0.3512, 0.9868, 0.3512, 0.9868, 0.3512, 0.9868, 0.3512, 0.9868, 0.3512, 0.9868, 0.3512, 0.9868, 0.3512, 0.9868, 0.3512, 0.9868, 0.3512, 0.9868, 0.3512, 0.9868, 0.3512, 0.9868, 0.3512, 0.9868, 0.3512, 0.9868, 0.3512, 0.9868, 0.3512, 0.9868, 0.3512, 0.9868, 0.3512, 0.9868, 0.3512, 0.9868, 0.3512, 0.9868, 0.3512, 0.9868, 0.3512, 0.9868, 0.3512, 0.9868, 0.3512, 0.9868, 0.3512, 0.9868, 0.3512, 0.9868, 0.3512, 0.9868, 0.3512, 0.9868, 0.3512, 0.9868, 0.3512, 0.9868, 0.3512, 0.9868, 0.3512, 0.9868, 0.3512, 0.9868, 0.3512, 0.9868, 0.3512, 0.9868, 0.3512, 0.9868, 0.3512, 0.9868, 0.3512, 0.9868, 0.3512, 0.9868, 0.3512, 0.9868, 0.3512, 0.9868, 0.3512, 0.9868, 0.3512, 0.9868, 0.3512, 0.9868, 0.3512, 0.9868, 0.3512, 0.9868, 0.3512, 0.9868, 0.3512, 0.9868, 0.3512, 0.9868, 0.3512, 0.9868, 0.3512, 0.9868, 0.3512, 0.9868, 0.3512, 0.9868, 0.3512, 0.9868, 0.3512, 0.9868, 0.3512, 0.9868, 0.3512, 0.9868, 0.3512, 0.9868, 0.3512, 0.9868, 0.3512, 0.9868, 0.3512, 0.9868, 0.3512, 0.9868, 0.3512, 0.9868, 0.3512, 0.9868, 0.3512, 0.9868, 0.3512, 0.9868, 0.3512, 0.9868, 0.3512, 0.9868, 0.3512, 0.9868, 0.3512, 0.9868, 0.3512, 0.9868, 0.3512, 0.9868, 0.3512, 0.9868, 0.3512, 0.9868, 0.3512, 0.9868, 0.3512, 0.9868, 0.3512, 0.9868, 0.3512, 0.9868, 0.3512, 0.9868, 0.3512, 0.9868, 0.3512, 0.9868, 0.3512, 0.9868, 0.3512, 0.9868, 0.3512, 0.9868, 0.3512, 0.9868, 0.3512, 0.9868, 0.3512, 0.9868, 0.3512, 0.9868, 0.3512, 0.9868, 0.3512, 0.9868, 0.3512, 0.9868, 0.3512, 0.9868, 0.3512, 0.9868, 0.3512, 0.9868, 0.3512, 0.9868, 0.3512, 0.9868, 0.3512, 0.9868, 0.3512, 0.9868, 0.3512, 0.9868, 0.3512, 0.9868, 0.3512, 0.9868, 0.3512, 0.9868, 0.3512, 0.9868, 0.3512, 0.9868, 0.3512, 0.9868, 0.3512, 0.9868, 0.3512, 0.9868, 0.3512, 0.9868, 0.3512, 0.9868, 0.3512, 0.9868, 0.3512, 0.9868, 0.3512, 0.9868])
me_cylinder_002.materials.append(mat_basepalette)
me_cylinder_002.update()
me_plane = bpy.data.meshes.new('Plane')
me_plane.from_pydata([(-0.2394, -0.2707, -0.001924), (-0.06835, -0.2096, -0.001924), (-0.3005, -0.09961, -0.001924), (-0.1294, -0.03854, -0.001924), (-0.3054, -0.1978, -0.001924), (-0.1412, -0.2756, -0.001924), (-0.06345, -0.1114, -0.001924), (-0.2276, -0.03364, -0.001924), (-0.1844, -0.1546, 3.725e-09), (-0.312, -0.2163, 0.02549), (-0.2396, -0.2962, 0.02549), (-0.132, -0.3015, 0.02549), (-0.05206, -0.2292, 0.02549), (-0.04669, -0.1216, 0.02549), (-0.119, -0.04164, 0.02549), (-0.2267, -0.03627, 0.02549), (-0.3066, -0.1086, 0.02549), (-0.2943, -0.224, 0.1014), (-0.2292, -0.296, 0.06056), (-0.1323, -0.3008, 0.06056), (-0.06031, -0.2357, 0.06056), (-0.05547, -0.1388, 0.06056), (-0.1206, -0.06681, 0.06056), (-0.2175, -0.06198, 0.1092), (-0.2895, -0.1271, 0.1014), (-0.1749, -0.1814, 0.1014), (0.2275, 0.1891, 0.002295), (0.1648, 0.3975, 0.002295), (0.02027, 0.195, 0.002295), (-0.04238, 0.4033, 0.002295), (0.1369, 0.1489, 0.002295), (0.2391, 0.2921, 0.002295), (0.04825, 0.4435, 0.002295), (-0.05397, 0.3004, 0.002295), (0.09255, 0.2962, 0.004153), (0.1584, 0.1342, 0.02877), (0.2578, 0.1783, 0.02877), (0.2705, 0.2912, 0.02877), (0.1891, 0.4068, 0.02877), (0.06128, 0.4573, 0.02877), (-0.03808, 0.4131, 0.02877), (-0.05078, 0.3003, 0.02877), (0.03061, 0.1847, 0.02877), (0.1687, 0.1499, 0.1021), (0.2581, 0.1896, 0.06264), (0.2696, 0.2913, 0.06264), (0.1963, 0.3953, 0.06264), (0.08124, 0.4407, 0.1215), (-0.008203, 0.401, 0.1223), (-0.01964, 0.2994, 0.1333), (0.05363, 0.1954, 0.1021), (0.125, 0.2953, 0.1487), (-0.3709, 0.1023, 0.0003578), (-0.2867, 0.05412, 0.0003578), (-0.2576, 0.3001, 0.0003578), (-0.1734, 0.2519, 0.0003578), (-0.3316, 0.2112, 0.0003578), (-0.3523, 0.03727, 0.0003578), (-0.2126, 0.143, 0.0003578), (-0.192, 0.3169, 0.0003578), (-0.2721, 0.1771, 0.001649), (-0.3468, 0.198, 0.01875), (-0.3898, 0.07861, 0.01875), (-0.3694, 0.007283, 0.01875), (-0.2976, 0.02576, 0.01875), (-0.2164, 0.1232, 0.01875), (-0.1734, 0.2426, 0.01875), (-0.1938, 0.3139, 0.01875), (-0.2656, 0.2954, 0.01875), (-0.3486, 0.1798, 0.06971), (-0.3873, 0.07237, 0.04229), (-0.3689, 0.008153, 0.04229), (-0.3042, 0.02478, 0.04229), (-0.2311, 0.1125, 0.102), (-0.1924, 0.22, 0.09145), (-0.2108, 0.2842, 0.07144), (-0.2755, 0.2675, 0.06971), (-0.2899, 0.1462, 0.1111), (0.03729, -0.3541, -0.001924), (0.219, -0.3541, -0.001924), (0.03729, -0.1725, -0.001924), (0.219, -0.1725, -0.001924), (-0.0003331, -0.2633, -0.001924), (0.1281, -0.3917, -0.001924), (0.2566, -0.2633, -0.001924), (0.1281, -0.1348, -0.001924), (0.1281, -0.2633, 0.0), (-0.01271, -0.2785, 0.02549), (0.02854, -0.378, 0.02549), (0.1281, -0.4193, 0.02549), (0.2277, -0.378, 0.02549), (0.269, -0.2785, 0.02549), (0.2277, -0.1789, 0.02549), (0.1281, -0.1376, 0.02549), (0.02854, -0.1789, 0.02549), (0.001339, -0.2917, 0.3062), (0.03847, -0.3814, 0.06056), (0.1281, -0.4185, 0.06056), (0.2178, -0.3814, 0.06056), (0.2549, -0.2917, 0.1819), (0.2178, -0.2021, 0.1819), (0.1281, -0.1649, 0.2587), (0.03847, -0.2021, 0.3062), (0.1281, -0.2917, 0.2509)], [], [(8, 7, 3, 6), (4, 2, 7, 8), (0, 4, 8, 5), (5, 8, 6, 1), (16, 9, 17, 24), (12, 13, 21, 20), (11, 12, 20, 19), (15, 16, 24, 23), (2, 4, 9, 16), (6, 3, 14, 13), (4, 0, 10, 9), (3, 7, 15, 14), (0, 5, 11, 10), (7, 2, 16, 15), (5, 1, 12, 11), (1, 6, 13, 12), (25, 21, 22, 23), (17, 25, 23, 24), (18, 19, 25, 17), (19, 20, 21, 25), (13, 14, 22, 21), (9, 10, 18, 17), (14, 15, 23, 22), (10, 11, 19, 18), (34, 33, 29, 32), (30, 28, 33, 34), (26, 30, 34, 31), (31, 34, 32, 27), (42, 35, 43, 50), (38, 39, 47, 46), (37, 38, 46, 45), (41, 42, 50, 49), (28, 30, 35, 42), (32, 29, 40, 39), (30, 26, 36, 35), (29, 33, 41, 40), (26, 31, 37, 36), (33, 28, 42, 41), (31, 27, 38, 37), (27, 32, 39, 38), (51, 47, 48, 49), (43, 51, 49, 50), (44, 45, 51, 43), (45, 46, 47, 51), (39, 40, 48, 47), (35, 36, 44, 43), (40, 41, 49, 48), (36, 37, 45, 44), (60, 59, 55, 58), (56, 54, 59, 60), (52, 56, 60, 57), (57, 60, 58, 53), (68, 61, 69, 76), (64, 65, 73, 72), (63, 64, 72, 71), (67, 68, 76, 75), (54, 56, 61, 68), (58, 55, 66, 65), (56, 52, 62, 61), (55, 59, 67, 66), (52, 57, 63, 62), (59, 54, 68, 67), (57, 53, 64, 63), (53, 58, 65, 64), (77, 73, 74, 75), (69, 77, 75, 76), (70, 71, 77, 69), (71, 72, 73, 77), (65, 66, 74, 73), (61, 62, 70, 69), (66, 67, 75, 74), (62, 63, 71, 70), (86, 85, 81, 84), (82, 80, 85, 86), (78, 82, 86, 83), (83, 86, 84, 79), (94, 87, 95, 102), (90, 91, 99, 98), (89, 90, 98, 97), (93, 94, 102, 101), (80, 82, 87, 94), (84, 81, 92, 91), (82, 78, 88, 87), (81, 85, 93, 92), (78, 83, 89, 88), (85, 80, 94, 93), (83, 79, 90, 89), (79, 84, 91, 90), (103, 99, 100, 101), (95, 103, 101, 102), (96, 97, 103, 95), (97, 98, 99, 103), (91, 92, 100, 99), (87, 88, 96, 95), (92, 93, 101, 100), (88, 89, 97, 96)])
_uv = me_plane.uv_layers.new(name='UVMap')
_uv.uv.foreach_set('vector', [0.3512, 0.9868, 0.3512, 0.9868, 0.3512, 0.9868, 0.3512, 0.9868, 0.3512, 0.9868, 0.3512, 0.9868, 0.3512, 0.9868, 0.3512, 0.9868, 0.3512, 0.9868, 0.3512, 0.9868, 0.3512, 0.9868, 0.3512, 0.9868, 0.3512, 0.9868, 0.3512, 0.9868, 0.3512, 0.9868, 0.3512, 0.9868, 0.3512, 0.9868, 0.3512, 0.9868, 0.3512, 0.9868, 0.3512, 0.9868, 0.3512, 0.9868, 0.3512, 0.9868, 0.3512, 0.9868, 0.3512, 0.9868, 0.3512, 0.9868, 0.3512, 0.9868, 0.3512, 0.9868, 0.3512, 0.9868, 0.3512, 0.9868, 0.3512, 0.9868, 0.3512, 0.9868, 0.3512, 0.9868, 0.3512, 0.9868, 0.3512, 0.9868, 0.3512, 0.9868, 0.3512, 0.9868, 0.3512, 0.9868, 0.3512, 0.9868, 0.3512, 0.9868, 0.3512, 0.9868, 0.3512, 0.9868, 0.3512, 0.9868, 0.3512, 0.9868, 0.3512, 0.9868, 0.3512, 0.9868, 0.3512, 0.9868, 0.3512, 0.9868, 0.3512, 0.9868, 0.3512, 0.9868, 0.3512, 0.9868, 0.3512, 0.9868, 0.3512, 0.9868, 0.3512, 0.9868, 0.3512, 0.9868, 0.3512, 0.9868, 0.3512, 0.9868, 0.3512, 0.9868, 0.3512, 0.9868, 0.3512, 0.9868, 0.3512, 0.9868, 0.3512, 0.9868, 0.3512, 0.9868, 0.3512, 0.9868, 0.3512, 0.9868, 0.3512, 0.9868, 0.3512, 0.9868, 0.3512, 0.9868, 0.3512, 0.9868, 0.3512, 0.9868, 0.3512, 0.9868, 0.3512, 0.9868, 0.3512, 0.9868, 0.3512, 0.9868, 0.3512, 0.9868, 0.3512, 0.9868, 0.3512, 0.9868, 0.3512, 0.9868, 0.3512, 0.9868, 0.3512, 0.9868, 0.3512, 0.9868, 0.3512, 0.9868, 0.3512, 0.9868, 0.3512, 0.9868, 0.3512, 0.9868, 0.3512, 0.9868, 0.3512, 0.9868, 0.3512, 0.9868, 0.3512, 0.9868, 0.3512, 0.9868, 0.3512, 0.9868, 0.3512, 0.9868, 0.3512, 0.9868, 0.3512, 0.9868, 0.3512, 0.9868, 0.3512, 0.9868, 0.3512, 0.9868, 0.3512, 0.9868, 0.3512, 0.9868, 0.3512, 0.9868, 0.3512, 0.9868, 0.3512, 0.9868, 0.3512, 0.9868, 0.3512, 0.9868, 0.3512, 0.9868, 0.3512, 0.9868, 0.3512, 0.9868, 0.3512, 0.9868, 0.3512, 0.9868, 0.3512, 0.9868, 0.3512, 0.9868, 0.3512, 0.9868, 0.3512, 0.9868, 0.3512, 0.9868, 0.3512, 0.9868, 0.3512, 0.9868, 0.3512, 0.9868, 0.3512, 0.9868, 0.3512, 0.9868, 0.3512, 0.9868, 0.3512, 0.9868, 0.3512, 0.9868, 0.3512, 0.9868, 0.3512, 0.9868, 0.3512, 0.9868, 0.3512, 0.9868, 0.3512, 0.9868, 0.3512, 0.9868, 0.3512, 0.9868, 0.3512, 0.9868, 0.3512, 0.9868, 0.3512, 0.9868, 0.3512, 0.9868, 0.3512, 0.9868, 0.3512, 0.9868, 0.3512, 0.9868, 0.3512, 0.9868, 0.3512, 0.9868, 0.3512, 0.9868, 0.3512, 0.9868, 0.3512, 0.9868, 0.3512, 0.9868, 0.3512, 0.9868, 0.3512, 0.9868, 0.3512, 0.9868, 0.3512, 0.9868, 0.3512, 0.9868, 0.3512, 0.9868, 0.3512, 0.9868, 0.3512, 0.9868, 0.3512, 0.9868, 0.3512, 0.9868, 0.3512, 0.9868, 0.3512, 0.9868, 0.3512, 0.9868, 0.3512, 0.9868, 0.3512, 0.9868, 0.3512, 0.9868, 0.3512, 0.9868, 0.3512, 0.9868, 0.3512, 0.9868, 0.3512, 0.9868, 0.3512, 0.9868, 0.3512, 0.9868, 0.3512, 0.9868, 0.3512, 0.9868, 0.3512, 0.9868, 0.3512, 0.9868, 0.3512, 0.9868, 0.3512, 0.9868, 0.3512, 0.9868, 0.3512, 0.9868, 0.3512, 0.9868, 0.3512, 0.9868, 0.3512, 0.9868, 0.3512, 0.9868, 0.3512, 0.9868, 0.3512, 0.9868, 0.3512, 0.9868, 0.3512, 0.9868, 0.3512, 0.9868, 0.3512, 0.9868, 0.3512, 0.9868, 0.3512, 0.9868, 0.3512, 0.9868, 0.3512, 0.9868, 0.3512, 0.9868, 0.3512, 0.9868, 0.3512, 0.9868, 0.3512, 0.9868, 0.3512, 0.9868, 0.3512, 0.9868, 0.3512, 0.9868, 0.3512, 0.9868, 0.3512, 0.9868, 0.3512, 0.9868, 0.3512, 0.9868, 0.3512, 0.9868, 0.3512, 0.9868, 0.3512, 0.9868, 0.3512, 0.9868, 0.3512, 0.9868, 0.3512, 0.9868, 0.3512, 0.9868, 0.3512, 0.9868, 0.3512, 0.9868, 0.3512, 0.9868, 0.3512, 0.9868, 0.3512, 0.9868, 0.3512, 0.9868, 0.3512, 0.9868, 0.3512, 0.9868, 0.3512, 0.9868, 0.3512, 0.9868, 0.3512, 0.9868, 0.3512, 0.9868, 0.3512, 0.9868, 0.3512, 0.9868, 0.3512, 0.9868, 0.3512, 0.9868, 0.3512, 0.9868, 0.3512, 0.9868, 0.3512, 0.9868, 0.3512, 0.9868, 0.3512, 0.9868, 0.3512, 0.9868, 0.3512, 0.9868, 0.3512, 0.9868, 0.3512, 0.9868, 0.3512, 0.9868, 0.3512, 0.9868, 0.3512, 0.9868, 0.3512, 0.9868, 0.3512, 0.9868, 0.3512, 0.9868, 0.3512, 0.9868, 0.3512, 0.9868, 0.3512, 0.9868, 0.3512, 0.9868, 0.3512, 0.9868, 0.3512, 0.9868, 0.3512, 0.9868, 0.3512, 0.9868, 0.3512, 0.9868, 0.3512, 0.9868, 0.3512, 0.9868, 0.3512, 0.9868, 0.3512, 0.9868, 0.3512, 0.9868, 0.3512, 0.9868, 0.3512, 0.9868, 0.3512, 0.9868, 0.3512, 0.9868, 0.3512, 0.9868, 0.3512, 0.9868, 0.3512, 0.9868, 0.3512, 0.9868, 0.3512, 0.9868, 0.3512, 0.9868, 0.3512, 0.9868, 0.3512, 0.9868, 0.3512, 0.9868, 0.3512, 0.9868, 0.3512, 0.9868, 0.3512, 0.9868, 0.3512, 0.9868, 0.3512, 0.9868, 0.3512, 0.9868, 0.3512, 0.9868, 0.3512, 0.9868, 0.3512, 0.9868, 0.3512, 0.9868, 0.3512, 0.9868, 0.3512, 0.9868, 0.3512, 0.9868, 0.3512, 0.9868, 0.3512, 0.9868, 0.3512, 0.9868, 0.3512, 0.9868, 0.3512, 0.9868, 0.3512, 0.9868, 0.3512, 0.9868, 0.3512, 0.9868, 0.3512, 0.9868, 0.3512, 0.9868, 0.3512, 0.9868, 0.3512, 0.9868, 0.3512, 0.9868, 0.3512, 0.9868, 0.3512, 0.9868, 0.3512, 0.9868, 0.3512, 0.9868, 0.3512, 0.9868, 0.3512, 0.9868, 0.3512, 0.9868, 0.3512, 0.9868, 0.3512, 0.9868, 0.3512, 0.9868, 0.3512, 0.9868, 0.3512, 0.9868, 0.3512, 0.9868, 0.3512, 0.9868, 0.3512, 0.9868, 0.3512, 0.9868, 0.3512, 0.9868, 0.3512, 0.9868, 0.3512, 0.9868, 0.3512, 0.9868, 0.3512, 0.9868, 0.3512, 0.9868, 0.3512, 0.9868, 0.3512, 0.9868, 0.3512, 0.9868, 0.3512, 0.9868, 0.3512, 0.9868, 0.3512, 0.9868, 0.3512, 0.9868, 0.3512, 0.9868, 0.3512, 0.9868, 0.3512, 0.9868, 0.3512, 0.9868, 0.3512, 0.9868, 0.3512, 0.9868, 0.3512, 0.9868, 0.3512, 0.9868, 0.3512, 0.9868, 0.3512, 0.9868, 0.3512, 0.9868, 0.3512, 0.9868, 0.3512, 0.9868, 0.3512, 0.9868, 0.3512, 0.9868, 0.3512, 0.9868, 0.3512, 0.9868, 0.3512, 0.9868, 0.3512, 0.9868, 0.3512, 0.9868, 0.3512, 0.9868, 0.3512, 0.9868, 0.3512, 0.9868, 0.3512, 0.9868, 0.3512, 0.9868, 0.3512, 0.9868, 0.3512, 0.9868, 0.3512, 0.9868, 0.3512, 0.9868, 0.3512, 0.9868, 0.3512, 0.9868, 0.3512, 0.9868, 0.3512, 0.9868, 0.3512, 0.9868, 0.3512, 0.9868, 0.3512, 0.9868, 0.3512, 0.9868, 0.3512, 0.9868, 0.3512, 0.9868, 0.3512, 0.9868, 0.3512, 0.9868, 0.3512, 0.9868, 0.3512, 0.9868, 0.3512, 0.9868, 0.3512, 0.9868, 0.3512, 0.9868, 0.3512, 0.9868, 0.3512, 0.9868, 0.3512, 0.9868, 0.3512, 0.9868, 0.3512, 0.9868, 0.3512, 0.9868, 0.3512, 0.9868, 0.3512, 0.9868, 0.3512, 0.9868, 0.3512, 0.9868, 0.3512, 0.9868, 0.3512, 0.9868, 0.3512, 0.9868, 0.3512, 0.9868, 0.3512, 0.9868, 0.3512, 0.9868, 0.3512, 0.9868, 0.3512, 0.9868, 0.3512, 0.9868, 0.3512, 0.9868, 0.3512, 0.9868, 0.3512, 0.9868])
me_plane.materials.append(mat_basepalette)
me_plane.update()
me_plane_001 = bpy.data.meshes.new('Plane.001')
me_plane_001.from_pydata([(-0.05724, 0.02818, 0.0), (0.04553, 0.01348, 0.0), (-0.04253, 0.131, 0.0), (0.06024, 0.1162, 0.0), (-0.07117, 0.08261, 0.0), (-0.0089, -0.000455, 0.0), (0.07417, 0.06181, 0.0), (0.0119, 0.1449, 0.0), (0.0015, 0.07221, 0.0), (-0.07656, 0.08339, 0.008322), (-0.06159, 0.02492, 0.008322), (-0.009671, -0.005842, 0.008322), (0.0488, 0.009121, 0.008322), (0.07956, 0.06104, 0.008322), (0.06459, 0.1195, 0.008322), (0.01267, 0.1503, 0.008322), (-0.04579, 0.1353, 0.008322), (-0.07746, 0.08351, 0.05312), (-0.07919, 0.08376, 0.0155), (-0.06541, 0.02916, 0.01843), (-0.01736, 0.0004822, 0.02548), (0.03679, 0.01453, 0.03254), (0.06534, 0.06308, 0.03546), (0.05156, 0.1177, 0.03254), (0.003514, 0.1464, 0.02548), (-0.05064, 0.1323, 0.01843), (-0.3865, -0.1146, -0.004832), (-0.06885, 0.0494, 0.05495), (-0.03883, 0.03148, 0.05936), (-0.00499, 0.04026, 0.06377), (0.01285, 0.07059, 0.08701), (0.004233, 0.1047, 0.08518), (-0.02579, 0.1226, 0.08077), (-0.05962, 0.1138, 0.05495), (-0.03231, 0.07705, 0.08077), (-0.3702, -0.2365, -0.004832), (-0.1989, -0.08956, -0.004832), (-0.1826, -0.2115, -0.004832), (-0.2926, -0.05256, -0.004832), (-0.4172, -0.1807, -0.004832), (-0.2731, -0.2492, -0.004832), (-0.1519, -0.1453, -0.004832), (-0.2846, -0.163, -0.004832), (-0.2934, -0.04617, 0.005026), (-0.394, -0.111, 0.005026), (-0.427, -0.182, 0.005026), (-0.3766, -0.2419, 0.005026), (-0.2722, -0.2556, 0.005026), (-0.1751, -0.215, 0.005026), (-0.1421, -0.144, 0.005026), (-0.1925, -0.08412, 0.005026), (-0.2936, -0.0451, 0.05809), (-0.2939, -0.04305, 0.01353), (-0.3881, -0.105, 0.01699), (-0.419, -0.1708, 0.02535), (-0.372, -0.2262, 0.03371), (-0.2745, -0.2387, 0.03718), (-0.1837, -0.2011, 0.03371), (-0.1528, -0.1353, 0.02535), (-0.1998, -0.07986, 0.01699), (-0.3538, -0.0929, 0.06025), (-0.3731, -0.134, 0.06548), (-0.3437, -0.1686, 0.0707), (-0.2828, -0.1765, 0.1248), (-0.226, -0.1529, 0.1189), (-0.2067, -0.1118, 0.1698), (-0.2361, -0.07721, 0.06025), (-0.2899, -0.1229, 0.1174), (0.01511, -0.2166, 0.01219), (0.06293, -0.2448, 0.01219), (0.04327, -0.1688, 0.01219), (0.09109, -0.197, 0.01219), (0.01929, -0.1869, 0.01219), (0.03319, -0.2406, 0.01219), (0.08691, -0.2267, 0.01219), (0.07301, -0.173, 0.01219), (0.0531, -0.2068, 0.01219), (0.01678, -0.1854, 0.01664), (0.0123, -0.2174, 0.01664), (0.03171, -0.2431, 0.01664), (0.06366, -0.2476, 0.01664), (0.08942, -0.2282, 0.01664), (0.0939, -0.1962, 0.01664), (0.07449, -0.1705, 0.01664), (0.04254, -0.166, 0.01664), (0.01636, -0.1852, 0.04058), (0.01556, -0.1847, 0.02048), (0.01127, -0.2145, 0.02204), (0.0292, -0.2384, 0.02581), (0.05882, -0.2425, 0.02958), (0.0828, -0.2243, 0.03115), (0.08709, -0.1945, 0.02958), (0.06916, -0.1706, 0.02581), (0.03954, -0.1665, 0.02204), (0.01369, -0.2038, 0.04156), (0.03427, -0.2207, 0.1029), (0.04453, -0.2219, 0.1061), (0.05735, -0.2093, 0.1084), (0.0603, -0.1908, 0.08708), (0.05425, -0.1825, 0.08385), (0.03134, -0.1738, 0.04156), (0.04582, -0.2025, 0.1038), (0.1897, -0.06926, 0.0005476), (0.3464, -0.1442, 0.0005476), (0.3068, 0.1758, 0.0005476), (0.4635, 0.1009, 0.0005476), (0.2369, 0.113, 0.0005476), (0.2525, -0.1392, 0.0005476), (0.4585, 0.007013, 0.0005476), (0.4007, 0.1708, 0.0005476), (0.3477, 0.05999, 0.0005476), (0.2229, 0.1197, 0.02774), (0.175, -0.07443, 0.02774), (0.2458, -0.1532, 0.02774), (0.3515, -0.1588, 0.02774), (0.4725, 0.0003184, 0.02774), (0.4782, 0.1061, 0.02774), (0.4074, 0.1848, 0.02774), (0.3016, 0.1905, 0.02774), (0.2491, 0.1071, 0.2013), (0.2229, 0.1197, 0.08484), (0.175, -0.07443, 0.08484), (0.2458, -0.1532, 0.08484), (0.3515, -0.1588, 0.08484), (0.4725, 0.0003184, 0.05975), (0.4782, 0.1061, 0.08484), (0.4074, 0.1848, 0.08484), (0.3016, 0.1905, 0.08484), (0.2024, -0.06475, 0.1111), (0.2583, -0.127, 0.1111), (0.3419, -0.1314, 0.1111), (0.4463, 0.01286, 0.1111), (0.4508, 0.09638, 0.1111), (0.3949, 0.1586, 0.2013), (0.3113, 0.163, 0.2013), (0.3477, 0.05999, 0.2121), (-0.3573, 0.4307, 0.0001161), (-0.3345, 0.2587, 0.0001161), (-0.1832, 0.4538, 0.00745), (-0.1625, 0.2815, 0.0001161), (-0.2738, 0.478, 0.007872), (-0.3815, 0.34, 0.0001161), (-0.2438, 0.2345, 0.0001161), (-0.1361, 0.3725, 0.007872), (-0.2599, 0.3561, 0.0001161), (-0.2589, 0.4956, 0.05583), (-0.3696, 0.4401, 0.02853), (-0.3968, 0.338, 0.02726), (-0.3439, 0.2464, 0.02726), (-0.2417, 0.2192, 0.02726), (-0.1502, 0.2721, 0.02853), (-0.1038, 0.3768, 0.05583), (-0.1572, 0.4683, 0.05485), (-0.194, 0.4749, 0.2205), (-0.2114, 0.5019, 0.1741), (-0.3543, 0.4421, 0.1063), (-0.3956, 0.3381, 0.1103), (-0.3429, 0.2466, 0.1144), (-0.2405, 0.2193, 0.1264), (-0.135, 0.2741, 0.1063), (-0.05634, 0.3831, 0.1741), (-0.1093, 0.4746, 0.1741), (-0.3086, 0.4275, 0.1516), (-0.3498, 0.3442, 0.2481), (-0.308, 0.2719, 0.2481), (-0.2273, 0.2504, 0.2481), (-0.1353, 0.2948, 0.1516), (-0.07148, 0.3811, 0.2205), (-0.1133, 0.4534, 0.2205), (-0.1797, 0.3667, 0.3216)], [], [(8, 7, 3, 6), (4, 2, 7, 8), (0, 4, 8, 5), (5, 8, 6, 1), (10, 11, 20, 19), (14, 15, 24, 23), (9, 10, 19, 18), (13, 14, 23, 22), (7, 2, 16, 15), (5, 1, 12, 11), (1, 6, 13, 12), (2, 4, 9, 16), (6, 3, 14, 13), (4, 0, 10, 9), (3, 7, 15, 14), (0, 5, 11, 10), (23, 24, 32, 31), (18, 19, 27, 17), (22, 23, 31, 30), (25, 18, 17, 33), (15, 16, 25, 24), (11, 12, 21, 20), (12, 13, 22, 21), (16, 9, 18, 25), (34, 30, 31, 32), (17, 34, 32, 33), (27, 28, 34, 17), (28, 29, 30, 34), (19, 20, 28, 27), (24, 25, 33, 32), (20, 21, 29, 28), (21, 22, 30, 29), (42, 41, 37, 40), (38, 36, 41, 42), (26, 38, 42, 39), (39, 42, 40, 35), (44, 45, 54, 53), (48, 49, 58, 57), (43, 44, 53, 52), (47, 48, 57, 56), (41, 36, 50, 49), (39, 35, 46, 45), (35, 40, 47, 46), (36, 38, 43, 50), (40, 37, 48, 47), (38, 26, 44, 43), (37, 41, 49, 48), (26, 39, 45, 44), (57, 58, 65, 64), (52, 53, 60, 51), (56, 57, 64, 63), (59, 52, 51, 66), (49, 50, 59, 58), (45, 46, 55, 54), (46, 47, 56, 55), (50, 43, 52, 59), (67, 63, 64, 65), (51, 67, 65, 66), (60, 61, 67, 51), (61, 62, 63, 67), (53, 54, 61, 60), (58, 59, 66, 65), (54, 55, 62, 61), (55, 56, 63, 62), (76, 75, 71, 74), (72, 70, 75, 76), (68, 72, 76, 73), (73, 76, 74, 69), (78, 79, 88, 87), (82, 83, 92, 91), (77, 78, 87, 86), (81, 82, 91, 90), (75, 70, 84, 83), (73, 69, 80, 79), (69, 74, 81, 80), (70, 72, 77, 84), (74, 71, 82, 81), (72, 68, 78, 77), (71, 75, 83, 82), (68, 73, 79, 78), (91, 92, 99, 98), (86, 87, 94, 85), (90, 91, 98, 97), (93, 86, 85, 100), (83, 84, 93, 92), (79, 80, 89, 88), (80, 81, 90, 89), (84, 77, 86, 93), (101, 97, 98, 99), (85, 101, 99, 100), (94, 95, 101, 85), (95, 96, 97, 101), (87, 88, 95, 94), (92, 93, 100, 99), (88, 89, 96, 95), (89, 90, 97, 96), (110, 109, 105, 108), (106, 104, 109, 110), (102, 106, 110, 107), (107, 110, 108, 103), (113, 114, 123, 122), (117, 118, 127, 126), (112, 113, 122, 121), (116, 117, 126, 125), (103, 108, 115, 114), (104, 106, 111, 118), (108, 105, 116, 115), (106, 102, 112, 111), (105, 109, 117, 116), (102, 107, 113, 112), (109, 104, 118, 117), (107, 103, 114, 113), (126, 127, 134, 133), (121, 122, 129, 128), (125, 126, 133, 132), (120, 121, 128, 119), (114, 115, 124, 123), (118, 111, 120, 127), (115, 116, 125, 124), (111, 112, 121, 120), (135, 131, 132, 133), (119, 135, 133, 134), (128, 129, 135, 119), (129, 130, 131, 135), (122, 123, 130, 129), (123, 124, 131, 130), (127, 120, 119, 134), (124, 125, 132, 131), (144, 143, 139, 142), (140, 138, 143, 144), (136, 140, 144, 141), (141, 144, 142, 137), (147, 148, 157, 156), (151, 152, 161, 160), (146, 147, 156, 155), (150, 151, 160, 159), (137, 142, 149, 148), (138, 140, 145, 152), (142, 139, 150, 149), (140, 136, 146, 145), (139, 143, 151, 150), (136, 141, 147, 146), (143, 138, 152, 151), (141, 137, 148, 147), (160, 161, 168, 167), (155, 156, 163, 162), (159, 160, 167, 166), (154, 155, 162, 153), (148, 149, 158, 157), (152, 145, 154, 161), (149, 150, 159, 158), (145, 146, 155, 154), (169, 165, 166, 167), (153, 169, 167, 168), (162, 163, 169, 153), (163, 164, 165, 169), (156, 157, 164, 163), (157, 158, 165, 164), (161, 154, 153, 168), (158, 159, 166, 165)])
_uv = me_plane_001.uv_layers.new(name='UVMap')
_uv.uv.foreach_set('vector', [0.3512, 0.9868, 0.3512, 0.9868, 0.3512, 0.9868, 0.3512, 0.9868, 0.3512, 0.9868, 0.3512, 0.9868, 0.3512, 0.9868, 0.3512, 0.9868, 0.3512, 0.9868, 0.3512, 0.9868, 0.3512, 0.9868, 0.3512, 0.9868, 0.3512, 0.9868, 0.3512, 0.9868, 0.3512, 0.9868, 0.3512, 0.9868, 0.3512, 0.9868, 0.3512, 0.9868, 0.3512, 0.9868, 0.3512, 0.9868, 0.3512, 0.9868, 0.3512, 0.9868, 0.3512, 0.9868, 0.3512, 0.9868, 0.3512, 0.9868, 0.3512, 0.9868, 0.3512, 0.9868, 0.3512, 0.9868, 0.3512, 0.9868, 0.3512, 0.9868, 0.3512, 0.9868, 0.3512, 0.9868, 0.3512, 0.9868, 0.3512, 0.9868, 0.3512, 0.9868, 0.3512, 0.9868, 0.3512, 0.9868, 0.3512, 0.9868, 0.3512, 0.9868, 0.3512, 0.9868, 0.3512, 0.9868, 0.3512, 0.9868, 0.3512, 0.9868, 0.3512, 0.9868, 0.3512, 0.9868, 0.3512, 0.9868, 0.3512, 0.9868, 0.3512, 0.9868, 0.3512, 0.9868, 0.3512, 0.9868, 0.3512, 0.9868, 0.3512, 0.9868, 0.3512, 0.9868, 0.3512, 0.9868, 0.3512, 0.9868, 0.3512, 0.9868, 0.3512, 0.9868, 0.3512, 0.9868, 0.3512, 0.9868, 0.3512, 0.9868, 0.3512, 0.9868, 0.3512, 0.9868, 0.3512, 0.9868, 0.3512, 0.9868, 0.3512, 0.9868, 0.3512, 0.9868, 0.3512, 0.9868, 0.3512, 0.9868, 0.3512, 0.9868, 0.3512, 0.9868, 0.3512, 0.9868, 0.3512, 0.9868, 0.3512, 0.9868, 0.3512, 0.9868, 0.3512, 0.9868, 0.3512, 0.9868, 0.3512, 0.9868, 0.3512, 0.9868, 0.3512, 0.9868, 0.3512, 0.9868, 0.3512, 0.9868, 0.3512, 0.9868, 0.3512, 0.9868, 0.3512, 0.9868, 0.3512, 0.9868, 0.3512, 0.9868, 0.3512, 0.9868, 0.3512, 0.9868, 0.3512, 0.9868, 0.3512, 0.9868, 0.3512, 0.9868, 0.3512, 0.9868, 0.3512, 0.9868, 0.3512, 0.9868, 0.3512, 0.9868, 0.3512, 0.9868, 0.3512, 0.9868, 0.3512, 0.9868, 0.3512, 0.9868, 0.3512, 0.9868, 0.3512, 0.9868, 0.3512, 0.9868, 0.3512, 0.9868, 0.3512, 0.9868, 0.3512, 0.9868, 0.3512, 0.9868, 0.3512, 0.9868, 0.3512, 0.9868, 0.3512, 0.9868, 0.3512, 0.9868, 0.3512, 0.9868, 0.3512, 0.9868, 0.3512, 0.9868, 0.3512, 0.9868, 0.3512, 0.9868, 0.3512, 0.9868, 0.3512, 0.9868, 0.3512, 0.9868, 0.3512, 0.9868, 0.3512, 0.9868, 0.3512, 0.9868, 0.3512, 0.9868, 0.3512, 0.9868, 0.3512, 0.9868, 0.3512, 0.9868, 0.3512, 0.9868, 0.3512, 0.9868, 0.3512, 0.9868, 0.3512, 0.9868, 0.3512, 0.9868, 0.3512, 0.9868, 0.3512, 0.9868, 0.3512, 0.9868, 0.3512, 0.9868, 0.3512, 0.9868, 0.3512, 0.9868, 0.3512, 0.9868, 0.3512, 0.9868, 0.3512, 0.9868, 0.3512, 0.9868, 0.3512, 0.9868, 0.3512, 0.9868, 0.3512, 0.9868, 0.3512, 0.9868, 0.3512, 0.9868, 0.3512, 0.9868, 0.3512, 0.9868, 0.3512, 0.9868, 0.3512, 0.9868, 0.3512, 0.9868, 0.3512, 0.9868, 0.3512, 0.9868, 0.3512, 0.9868, 0.3512, 0.9868, 0.3512, 0.9868, 0.3512, 0.9868, 0.3512, 0.9868, 0.3512, 0.9868, 0.3512, 0.9868, 0.3512, 0.9868, 0.3512, 0.9868, 0.3512, 0.9868, 0.3512, 0.9868, 0.3512, 0.9868, 0.3512, 0.9868, 0.3512, 0.9868, 0.3512, 0.9868, 0.3512, 0.9868, 0.3512, 0.9868, 0.3512, 0.9868, 0.3512, 0.9868, 0.3512, 0.9868, 0.3512, 0.9868, 0.3512, 0.9868, 0.3512, 0.9868, 0.3512, 0.9868, 0.3512, 0.9868, 0.3512, 0.9868, 0.3512, 0.9868, 0.3512, 0.9868, 0.3512, 0.9868, 0.3512, 0.9868, 0.3512, 0.9868, 0.3512, 0.9868, 0.3512, 0.9868, 0.3512, 0.9868, 0.3512, 0.9868, 0.3512, 0.9868, 0.3512, 0.9868, 0.3512, 0.9868, 0.3512, 0.9868, 0.3512, 0.9868, 0.3512, 0.9868, 0.3512, 0.9868, 0.3512, 0.9868, 0.3512, 0.9868, 0.3512, 0.9868, 0.3512, 0.9868, 0.3512, 0.9868, 0.3512, 0.9868, 0.3512, 0.9868, 0.3512, 0.9868, 0.3512, 0.9868, 0.3512, 0.9868, 0.3512, 0.9868, 0.3512, 0.9868, 0.3512, 0.9868, 0.3512, 0.9868, 0.3512, 0.9868, 0.3512, 0.9868, 0.3512, 0.9868, 0.3512, 0.9868, 0.3512, 0.9868, 0.3512, 0.9868, 0.3512, 0.9868, 0.3512, 0.9868, 0.3512, 0.9868, 0.3512, 0.9868, 0.3512, 0.9868, 0.3512, 0.9868, 0.3512, 0.9868, 0.3512, 0.9868, 0.3512, 0.9868, 0.3512, 0.9868, 0.3512, 0.9868, 0.3512, 0.9868, 0.3512, 0.9868, 0.3512, 0.9868, 0.3512, 0.9868, 0.3512, 0.9868, 0.3512, 0.9868, 0.3512, 0.9868, 0.3512, 0.9868, 0.3512, 0.9868, 0.3512, 0.9868, 0.3512, 0.9868, 0.3512, 0.9868, 0.3512, 0.9868, 0.3512, 0.9868, 0.3512, 0.9868, 0.3512, 0.9868, 0.3512, 0.9868, 0.3512, 0.9868, 0.3512, 0.9868, 0.3512, 0.9868, 0.3512, 0.9868, 0.3512, 0.9868, 0.3512, 0.9868, 0.3512, 0.9868, 0.3512, 0.9868, 0.3512, 0.9868, 0.3512, 0.9868, 0.3512, 0.9868, 0.3512, 0.9868, 0.3512, 0.9868, 0.3512, 0.9868, 0.3512, 0.9868, 0.3512, 0.9868, 0.3512, 0.9868, 0.3512, 0.9868, 0.3512, 0.9868, 0.3512, 0.9868, 0.3512, 0.9868, 0.3512, 0.9868, 0.3512, 0.9868, 0.3512, 0.9868, 0.3512, 0.9868, 0.3512, 0.9868, 0.3512, 0.9868, 0.3512, 0.9868, 0.3512, 0.9868, 0.3512, 0.9868, 0.3512, 0.9868, 0.3512, 0.9868, 0.3512, 0.9868, 0.3512, 0.9868, 0.3512, 0.9868, 0.3512, 0.9868, 0.3512, 0.9868, 0.3512, 0.9868, 0.3512, 0.9868, 0.3512, 0.9868, 0.3512, 0.9868, 0.3512, 0.9868, 0.3512, 0.9868, 0.3512, 0.9868, 0.3512, 0.9868, 0.3512, 0.9868, 0.3512, 0.9868, 0.3512, 0.9868, 0.3512, 0.9868, 0.3512, 0.9868, 0.3512, 0.9868, 0.3512, 0.9868, 0.3512, 0.9868, 0.3512, 0.9868, 0.3512, 0.9868, 0.3512, 0.9868, 0.3512, 0.9868, 0.3512, 0.9868, 0.3512, 0.9868, 0.3512, 0.9868, 0.3512, 0.9868, 0.3512, 0.9868, 0.3512, 0.9868, 0.3512, 0.9868, 0.3512, 0.9868, 0.3512, 0.9868, 0.3512, 0.9868, 0.3512, 0.9868, 0.3512, 0.9868, 0.3512, 0.9868, 0.3512, 0.9868, 0.3512, 0.9868, 0.3512, 0.9868, 0.3512, 0.9868, 0.3512, 0.9868, 0.3512, 0.9868, 0.3512, 0.9868, 0.3512, 0.9868, 0.3512, 0.9868, 0.3512, 0.9868, 0.3512, 0.9868, 0.3512, 0.9868, 0.3512, 0.9868, 0.3512, 0.9868, 0.3512, 0.9868, 0.3512, 0.9868, 0.3512, 0.9868, 0.3512, 0.9868, 0.3512, 0.9868, 0.3512, 0.9868, 0.3512, 0.9868, 0.3512, 0.9868, 0.3512, 0.9868, 0.3512, 0.9868, 0.3512, 0.9868, 0.3512, 0.9868, 0.3512, 0.9868, 0.3512, 0.9868, 0.3512, 0.9868, 0.3512, 0.9868, 0.3512, 0.9868, 0.3512, 0.9868, 0.3512, 0.9868, 0.3512, 0.9868, 0.3512, 0.9868, 0.3512, 0.9868, 0.3512, 0.9868, 0.3512, 0.9868, 0.3512, 0.9868, 0.3512, 0.9868, 0.3512, 0.9868, 0.3512, 0.9868, 0.3512, 0.9868, 0.3512, 0.9868, 0.3512, 0.9868, 0.3512, 0.9868, 0.3512, 0.9868, 0.3512, 0.9868, 0.3512, 0.9868, 0.3512, 0.9868, 0.3512, 0.9868, 0.3512, 0.9868, 0.3512, 0.9868, 0.3512, 0.9868, 0.3512, 0.9868, 0.3512, 0.9868, 0.3512, 0.9868, 0.3512, 0.9868, 0.3512, 0.9868, 0.3512, 0.9868, 0.3512, 0.9868, 0.3512, 0.9868, 0.3512, 0.9868, 0.3512, 0.9868, 0.3512, 0.9868, 0.3512, 0.9868, 0.3512, 0.9868, 0.3512, 0.9868, 0.3512, 0.9868, 0.3512, 0.9868, 0.3512, 0.9868, 0.3512, 0.9868, 0.3512, 0.9868, 0.3512, 0.9868, 0.3512, 0.9868, 0.3512, 0.9868, 0.3512, 0.9868, 0.3512, 0.9868, 0.3512, 0.9868, 0.3512, 0.9868, 0.3512, 0.9868, 0.3512, 0.9868, 0.3512, 0.9868, 0.3512, 0.9868, 0.3512, 0.9868, 0.3512, 0.9868, 0.3512, 0.9868, 0.3512, 0.9868, 0.3512, 0.9868, 0.3512, 0.9868, 0.3512, 0.9868, 0.3512, 0.9868, 0.3512, 0.9868, 0.3512, 0.9868, 0.3512, 0.9868, 0.3512, 0.9868, 0.3512, 0.9868, 0.3512, 0.9868, 0.3512, 0.9868, 0.3512, 0.9868, 0.3512, 0.9868, 0.3512, 0.9868, 0.3512, 0.9868, 0.3512, 0.9868, 0.3512, 0.9868, 0.3512, 0.9868, 0.3512, 0.9868, 0.3512, 0.9868, 0.3512, 0.9868, 0.3512, 0.9868, 0.3512, 0.9868, 0.3512, 0.9868, 0.3512, 0.9868, 0.3512, 0.9868, 0.3512, 0.9868, 0.3512, 0.9868, 0.3512, 0.9868, 0.3512, 0.9868, 0.3512, 0.9868, 0.3512, 0.9868, 0.3512, 0.9868, 0.3512, 0.9868, 0.3512, 0.9868, 0.3512, 0.9868, 0.3512, 0.9868, 0.3512, 0.9868, 0.3512, 0.9868, 0.3512, 0.9868, 0.3512, 0.9868, 0.3512, 0.9868, 0.3512, 0.9868, 0.3512, 0.9868, 0.3512, 0.9868, 0.3512, 0.9868, 0.3512, 0.9868, 0.3512, 0.9868, 0.3512, 0.9868, 0.3512, 0.9868, 0.3512, 0.9868, 0.3512, 0.9868, 0.3512, 0.9868, 0.3512, 0.9868, 0.3512, 0.9868, 0.3512, 0.9868, 0.3512, 0.9868, 0.3512, 0.9868, 0.3512, 0.9868, 0.3512, 0.9868, 0.3512, 0.9868, 0.3512, 0.9868, 0.3512, 0.9868, 0.3512, 0.9868, 0.3512, 0.9868, 0.3512, 0.9868, 0.3512, 0.9868, 0.3512, 0.9868, 0.3512, 0.9868, 0.3512, 0.9868, 0.3512, 0.9868, 0.3512, 0.9868, 0.3512, 0.9868, 0.3512, 0.9868, 0.3512, 0.9868, 0.3512, 0.9868, 0.3512, 0.9868, 0.3512, 0.9868, 0.3512, 0.9868, 0.3512, 0.9868, 0.3512, 0.9868, 0.3512, 0.9868, 0.3512, 0.9868, 0.3512, 0.9868, 0.3512, 0.9868, 0.3512, 0.9868, 0.3512, 0.9868, 0.3512, 0.9868, 0.3512, 0.9868, 0.3512, 0.9868, 0.3512, 0.9868, 0.3512, 0.9868, 0.3512, 0.9868, 0.3512, 0.9868, 0.3512, 0.9868, 0.3512, 0.9868, 0.3512, 0.9868, 0.3512, 0.9868, 0.3512, 0.9868, 0.3512, 0.9868, 0.3512, 0.9868, 0.3512, 0.9868, 0.3512, 0.9868, 0.3512, 0.9868, 0.3512, 0.9868, 0.3512, 0.9868, 0.3512, 0.9868, 0.3512, 0.9868, 0.3512, 0.9868, 0.3512, 0.9868, 0.3512, 0.9868, 0.3512, 0.9868, 0.3512, 0.9868, 0.3512, 0.9868, 0.3512, 0.9868, 0.3512, 0.9868, 0.3512, 0.9868, 0.3512, 0.9868, 0.3512, 0.9868, 0.3512, 0.9868, 0.3512, 0.9868, 0.3512, 0.9868, 0.3512, 0.9868, 0.3512, 0.9868, 0.3512, 0.9868, 0.3512, 0.9868, 0.3512, 0.9868, 0.3512, 0.9868, 0.3512, 0.9868, 0.3512, 0.9868, 0.3512, 0.9868, 0.3512, 0.9868, 0.3512, 0.9868, 0.3512, 0.9868, 0.3512, 0.9868, 0.3512, 0.9868, 0.3512, 0.9868, 0.3512, 0.9868, 0.3512, 0.9868, 0.3512, 0.9868, 0.3512, 0.9868, 0.3512, 0.9868, 0.3512, 0.9868, 0.3512, 0.9868, 0.3512, 0.9868, 0.3512, 0.9868, 0.3512, 0.9868, 0.3512, 0.9868, 0.3512, 0.9868, 0.3512, 0.9868, 0.3512, 0.9868, 0.3512, 0.9868, 0.3512, 0.9868, 0.3512, 0.9868, 0.3512, 0.9868, 0.3512, 0.9868, 0.3512, 0.9868, 0.3512, 0.9868, 0.3512, 0.9868, 0.3512, 0.9868, 0.3512, 0.9868, 0.3512, 0.9868, 0.3512, 0.9868, 0.3512, 0.9868, 0.3512, 0.9868, 0.3512, 0.9868, 0.3512, 0.9868, 0.3512, 0.9868, 0.3512, 0.9868, 0.3512, 0.9868, 0.3512, 0.9868, 0.3512, 0.9868, 0.3512, 0.9868, 0.3512, 0.9868, 0.3512, 0.9868, 0.3512, 0.9868, 0.3512, 0.9868, 0.3512, 0.9868, 0.3512, 0.9868, 0.3512, 0.9868, 0.3512, 0.9868, 0.3512, 0.9868, 0.3512, 0.9868, 0.3512, 0.9868, 0.3512, 0.9868, 0.3512, 0.9868, 0.3512, 0.9868, 0.3512, 0.9868, 0.3512, 0.9868, 0.3512, 0.9868, 0.3512, 0.9868, 0.3512, 0.9868, 0.3512, 0.9868, 0.3512, 0.9868, 0.3512, 0.9868, 0.3512, 0.9868, 0.3512, 0.9868, 0.3512, 0.9868, 0.3512, 0.9868, 0.3512, 0.9868, 0.3512, 0.9868, 0.3512, 0.9868, 0.3512, 0.9868, 0.3512, 0.9868, 0.3512, 0.9868, 0.3512, 0.9868, 0.3512, 0.9868, 0.3512, 0.9868, 0.3512, 0.9868, 0.3512, 0.9868, 0.3512, 0.9868, 0.3512, 0.9868, 0.3512, 0.9868, 0.3512, 0.9868, 0.3512, 0.9868, 0.3512, 0.9868, 0.3512, 0.9868, 0.3512, 0.9868, 0.3512, 0.9868, 0.3512, 0.9868, 0.3512, 0.9868, 0.3512, 0.9868, 0.3512, 0.9868, 0.3512, 0.9868, 0.3512, 0.9868, 0.3512, 0.9868, 0.3512, 0.9868, 0.3512, 0.9868, 0.3512, 0.9868, 0.3512, 0.9868, 0.3512, 0.9868, 0.3512, 0.9868, 0.3512, 0.9868, 0.3512, 0.9868, 0.3512, 0.9868, 0.3512, 0.9868, 0.3512, 0.9868, 0.3512, 0.9868, 0.3512, 0.9868, 0.3512, 0.9868])
me_plane_001.materials.append(mat_basepalette)
me_plane_001.update()

# ---- objects
ob_basetile = bpy.data.objects.new('BaseTile', me_cylinder)
ob_pebbles = bpy.data.objects.new('Pebbles', me_cylinder_001)
ob_pebbles_001 = bpy.data.objects.new('Pebbles.001', me_cylinder_002)
ob_pebbles_002 = bpy.data.objects.new('Pebbles.002', me_plane)
ob_pebbles_003 = bpy.data.objects.new('Pebbles.003', me_plane_001)

# ---- transforms, parenting, visibility, modifiers, constraints
ob_basetile.location = (0.0, 0.0, 0.0)
ob_pebbles.location = (0.0, 0.0, 0.0)
ob_pebbles_001.location = (0.0, 0.0, 0.0)
ob_pebbles_002.location = (0.0, 0.0, 0.0)
ob_pebbles_003.location = (0.0, 0.0, 0.0)

# ---- collection membership
col_collection.objects.link(ob_basetile)
col_collection.objects.link(ob_pebbles)
col_collection.objects.link(ob_pebbles_001)
col_collection.objects.link(ob_pebbles_002)
col_collection.objects.link(ob_pebbles_003)

# ---- scene / render settings (as saved in the file)
scene.frame_start = 1; scene.frame_end = 250; scene.frame_set(18)
scene.render.engine = 'BLENDER_EEVEE_NEXT'
scene.cycles.sampling_pattern = 'TABULATED_SOBOL'
scene.view_settings.view_transform = 'Filmic'
bpy.context.view_layer.update()

# ---- added for rendering (the .blend has no active camera and no usable light): camera, sun
cam_auto = bpy.data.cameras.new('AutoCamera')
cam_auto.lens = 50.0
cam_auto.sensor_width = 36.0
cam_auto.clip_end = 1000.0
ob_auto_camera = bpy.data.objects.new('AutoCamera', cam_auto)
scene.collection.objects.link(ob_auto_camera)
ob_auto_camera.location = (2.51456, -3.01747, 2.02243)
ob_auto_camera.rotation_euler = (1.09748, -7.21219e-08, 0.694738)
scene.camera = ob_auto_camera
light_auto_sun = bpy.data.lights.new('AutoSun', 'SUN')
light_auto_sun.energy = 3.0
light_auto_sun.angle = 0.0523599
ob_auto_sun = bpy.data.objects.new('AutoSun', light_auto_sun)
scene.collection.objects.link(ob_auto_sun)
ob_auto_sun.rotation_euler = (0.872665, 0.174533, 0.523599)
bpy.context.view_layer.update()
